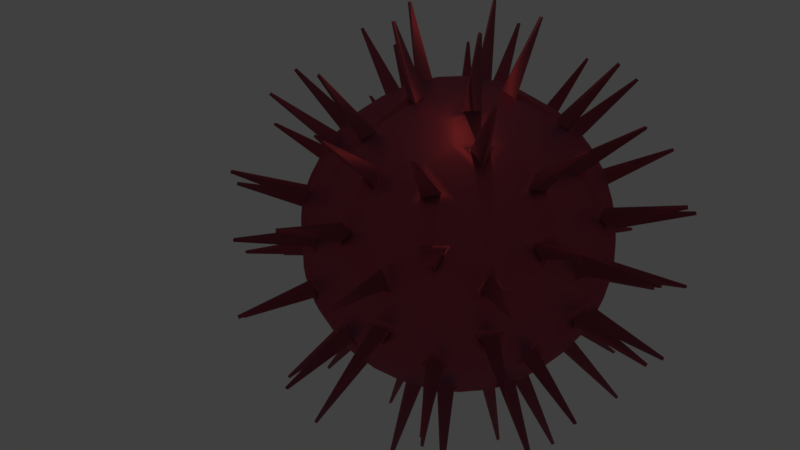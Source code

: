 # Source: VirusModel.blend  (saved by Blender 2.79.0; exported with 4.5.12 LTS)
import bpy
from mathutils import Matrix  # noqa: F401  (used for matrix-valued properties, if any)

bpy.ops.wm.read_factory_settings(use_empty=True)
scene = bpy.context.scene
scene.name = 'Scene'

# ---- collections
col_collection_1 = bpy.data.collections.new('Collection 1'); scene.collection.children.link(col_collection_1)

# ---- materials (node trees are filled in below, after node groups)
mat_material_010 = bpy.data.materials.new('Material.010')
mat_material_010.alpha_threshold = 0.0
mat_material_010.roughness = 0.5

# ---- material node trees
mat_material_010.use_nodes = True; mat_material_010.node_tree.nodes.clear()
_N = mat_material_010.node_tree.nodes; _L = mat_material_010.node_tree.links
n0 = _N.new('ShaderNodeOutputMaterial'); n0.name = 'Material Output'; n0.location = (323, 213)
n1 = _N.new('ShaderNodeMixShader'); n1.name = 'Mix Shader'; n1.location = (210, 93)
n2 = _N.new('ShaderNodeBsdfAnisotropic'); n2.name = 'Glossy BSDF'; n2.location = (-26, 232)
n2.distribution = 'GGX'
n2.inputs[0].default_value = (0.8, 0.05848, 0.04488, 1.0)
n2.inputs[1].default_value = 0.4472
n3 = _N.new('ShaderNodeTexSky'); n3.name = 'Sky Texture'; n3.location = (-227, 58)
n3.sky_type = 'HOSEK_WILKIE'
n3.sun_direction = (0.06923, 0.06154, 0.9957)
n3.turbidity = 2.224
n3.sun_elevation = 1.571
n4 = _N.new('ShaderNodeBsdfDiffuse'); n4.name = 'Diffuse BSDF'; n4.location = (-14, 0)
_L.new(n1.outputs[0], n0.inputs[0])
_L.new(n2.outputs[0], n1.inputs[1])
_L.new(n4.outputs[0], n1.inputs[2])
_L.new(n3.outputs[0], n4.inputs[0])
n0.is_active_output = True

# ---- world
world_world = bpy.data.worlds.new('World'); scene.world = world_world
world_world.color = (0.05088, 0.05088, 0.05088)
world_world.use_sun_shadow = False
world_world.sun_shadow_jitter_overblur = 0.0
world_world.cycles.sampling_method = 'MANUAL'

# ---- cameras
cam_camera = bpy.data.cameras.new('Camera')
cam_camera.clip_end = 100.0
cam_camera.lens = 35.0
cam_camera.sensor_width = 32.0
cam_camera.sensor_height = 18.0
cam_camera.ortho_scale = 7.314
cam_camera.dof.focus_distance = 0.0

# ---- lights
light_lamp = bpy.data.lights.new('Lamp', 'POINT')
light_lamp.transmission_factor = 0.0
light_lamp.cutoff_distance = 30.0
light_lamp.energy = 100.0
light_lamp.shadow_buffer_clip_start = 1.001
light_lamp.shadow_soft_size = 0.1
light_lamp.shadow_maximum_resolution = 0.006
light_lamp.use_absolute_resolution = True

# ---- meshes
me_icosphere = bpy.data.meshes.new('Icosphere')
me_icosphere.from_pydata([(0.05999, -0.1846, -0.9136), (0.1719, -0.2805, -0.8701), (0.02578, -0.328, -0.8701), (0.6713, -0.3467, -0.5491), (0.5936, -0.2757, -0.661), (0.6994, -0.1989, -0.5802), (-0.157, -0.1141, -0.9136), (-0.2137, -0.2502, -0.8701), (-0.304, -0.1259, -0.8701), (-0.157, 0.1141, -0.9136), (-0.304, 0.1259, -0.8701), (-0.2137, 0.2502, -0.8701), (0.05999, 0.1846, -0.9136), (0.02578, 0.328, -0.8701), (0.1719, 0.2805, -0.8701), (0.7913, -0.3467, -0.3549), (0.8318, -0.1989, -0.3661), (0.8567, -0.2757, -0.2353), (-0.08522, -0.8597, -0.3549), (0.06791, -0.8525, -0.3661), (0.002538, -0.9, -0.2353), (-0.844, -0.1846, -0.3549), (-0.7898, -0.328, -0.3661), (-0.8552, -0.2805, -0.2353), (-0.4364, 0.7456, -0.3549), (-0.556, 0.6498, -0.3661), (-0.5311, 0.7266, -0.2353), (0.5743, 0.6454, -0.3549), (0.4462, 0.7296, -0.3661), (0.527, 0.7296, -0.2353), (0.7313, -0.5313, -0.235), (0.7906, -0.4794, -0.103), (0.7002, -0.6037, -0.103), (-0.2793, -0.8597, -0.235), (-0.2116, -0.9, -0.103), (-0.3578, -0.8525, -0.103), (-0.904, 3.725e-09, -0.235), (-0.9214, -0.07685, -0.103), (-0.9214, 0.07685, -0.103), (-0.2793, 0.8597, -0.235), (-0.3578, 0.8525, -0.103), (-0.2116, 0.9, -0.103), (0.7313, 0.5313, -0.235), (0.7002, 0.6037, -0.103), (0.7906, 0.4794, -0.103), (0.3393, -0.6751, 0.5491), (0.4489, -0.572, 0.5802), (0.3182, -0.572, 0.661), (-0.5372, -0.5313, 0.5491), (-0.4053, -0.6037, 0.5802), (-0.4457, -0.4794, 0.661), (-0.6713, 0.3467, 0.5491), (-0.6994, 0.1989, 0.5802), (-0.5936, 0.2757, 0.661), (0.1223, 0.7456, 0.5491), (-0.02701, 0.7266, 0.5802), (0.07876, 0.6498, 0.661), (0.7469, 0.1141, 0.5491), (0.6827, 0.2502, 0.5802), (0.6423, 0.1259, 0.661), (0.304, 0.1259, 0.8701), (0.2137, 0.2502, 0.8701), (0.157, 0.1141, 0.9136), (0.4695, 0.2456, 0.7597), (0.5102, 0.3707, 0.6784), (0.3786, 0.3707, 0.7597), (0.4489, 0.572, 0.5802), (0.3393, 0.6751, 0.5491), (0.3182, 0.572, 0.661), (-0.02578, 0.328, 0.8701), (-0.1719, 0.2805, 0.8701), (-0.05999, 0.1846, 0.9136), (-0.08845, 0.5224, 0.7597), (-0.1949, 0.5997, 0.6784), (-0.2355, 0.4746, 0.7597), (-0.4053, 0.6037, 0.5802), (-0.5372, 0.5313, 0.5491), (-0.4457, 0.4794, 0.661), (-0.3199, 0.07685, 0.8701), (-0.3199, -0.07685, 0.8701), (-0.1941, 0.0, 0.9136), (-0.5242, 0.07732, 0.7597), (-0.6306, 0.0, 0.6784), (-0.5242, -0.07732, 0.7597), (-0.6994, -0.1989, 0.5802), (-0.6713, -0.3467, 0.5491), (-0.5936, -0.2757, 0.661), (-0.1719, -0.2805, 0.8701), (-0.02578, -0.328, 0.8701), (-0.05999, -0.1846, 0.9136), (-0.2355, -0.4746, 0.7597), (-0.1949, -0.5997, 0.6784), (-0.08845, -0.5224, 0.7597), (-0.02701, -0.7266, 0.5802), (0.1223, -0.7456, 0.5491), (0.07876, -0.6498, 0.661), (0.2137, -0.2502, 0.8701), (0.304, -0.1259, 0.8701), (0.157, -0.1141, 0.9136), (0.3786, -0.3707, 0.7597), (0.5102, -0.3707, 0.6784), (0.4695, -0.2456, 0.7597), (0.6827, -0.2502, 0.5802), (0.7469, -0.1141, 0.5491), (0.6423, -0.1259, 0.661), (0.8552, 0.2805, 0.2353), (0.7898, 0.328, 0.3661), (0.844, 0.1846, 0.3549), (0.7848, 0.4746, 0.1291), (0.6939, 0.5997, 0.1291), (0.7191, 0.5224, 0.2606), (0.5311, 0.7266, 0.2353), (0.4364, 0.7456, 0.3549), (0.556, 0.6498, 0.3661), (-0.002538, 0.9, 0.2353), (-0.06791, 0.8525, 0.3661), (0.08522, 0.8597, 0.3549), (-0.2089, 0.8931, 0.1291), (-0.356, 0.8453, 0.1291), (-0.2747, 0.8453, 0.2606), (-0.527, 0.7296, 0.2353), (-0.5743, 0.6454, 0.3549), (-0.4462, 0.7296, 0.3661), (-0.8567, 0.2757, 0.2353), (-0.8318, 0.1989, 0.3661), (-0.7913, 0.3467, 0.3549), (-0.9139, 0.07732, 0.1291), (-0.9139, -0.07732, 0.1291), (-0.8888, 3.725e-09, 0.2606), (-0.8567, -0.2757, 0.2353), (-0.7913, -0.3467, 0.3549), (-0.8318, -0.1989, 0.3661), (-0.527, -0.7296, 0.2353), (-0.4462, -0.7296, 0.3661), (-0.5743, -0.6454, 0.3549), (-0.356, -0.8453, 0.1291), (-0.2089, -0.8931, 0.1291), (-0.2747, -0.8453, 0.2606), (-0.002538, -0.9, 0.2353), (0.08522, -0.8597, 0.3549), (-0.06791, -0.8525, 0.3661), (0.5311, -0.7266, 0.2353), (0.556, -0.6498, 0.3661), (0.4364, -0.7456, 0.3549), (0.6939, -0.5997, 0.1291), (0.7848, -0.4746, 0.1291), (0.7191, -0.5224, 0.2606), (0.8552, -0.2805, 0.2353), (0.844, -0.1846, 0.3549), (0.7898, -0.328, 0.3661), (0.3578, 0.8525, 0.103), (0.2116, 0.9, 0.103), (0.2793, 0.8597, 0.235), (0.356, 0.8453, -0.1291), (0.2747, 0.8453, -0.2606), (0.2089, 0.8931, -0.1291), (0.06791, 0.8525, -0.3661), (-0.08522, 0.8597, -0.3549), (0.002538, 0.9, -0.2353), (-0.7002, 0.6037, 0.103), (-0.7906, 0.4794, 0.103), (-0.7313, 0.5313, 0.235), (-0.6939, 0.5997, -0.1291), (-0.7191, 0.5224, -0.2606), (-0.7848, 0.4746, -0.1291), (-0.7898, 0.328, -0.3661), (-0.844, 0.1846, -0.3549), (-0.8552, 0.2805, -0.2353), (-0.7906, -0.4794, 0.103), (-0.7002, -0.6037, 0.103), (-0.7313, -0.5313, 0.235), (-0.7848, -0.4746, -0.1291), (-0.7191, -0.5224, -0.2606), (-0.6939, -0.5997, -0.1291), (-0.556, -0.6498, -0.3661), (-0.4364, -0.7456, -0.3549), (-0.5311, -0.7266, -0.2353), (0.2116, -0.9, 0.103), (0.3578, -0.8525, 0.103), (0.2793, -0.8597, 0.235), (0.2089, -0.8931, -0.1291), (0.2747, -0.8453, -0.2606), (0.356, -0.8453, -0.1291), (0.4462, -0.7296, -0.3661), (0.5743, -0.6454, -0.3549), (0.527, -0.7296, -0.2353), (0.9214, -0.07685, 0.103), (0.9214, 0.07685, 0.103), (0.904, -3.725e-09, 0.235), (0.9139, -0.07732, -0.1291), (0.8888, -3.725e-09, -0.2606), (0.9139, 0.07732, -0.1291), (0.8318, 0.1989, -0.3661), (0.7913, 0.3467, -0.3549), (0.8567, 0.2757, -0.2353), (0.4457, 0.4794, -0.661), (0.4053, 0.6037, -0.5802), (0.5372, 0.5313, -0.5491), (0.2355, 0.4746, -0.7597), (0.08845, 0.5224, -0.7597), (0.1949, 0.5997, -0.6784), (-0.07876, 0.6498, -0.661), (-0.1223, 0.7456, -0.5491), (0.02701, 0.7266, -0.5802), (-0.3182, 0.572, -0.661), (-0.4489, 0.572, -0.5802), (-0.3393, 0.6751, -0.5491), (-0.3786, 0.3707, -0.7597), (-0.4695, 0.2456, -0.7597), (-0.5102, 0.3707, -0.6784), (-0.6423, 0.1259, -0.661), (-0.7469, 0.1141, -0.5491), (-0.6827, 0.2502, -0.5802), (-0.6423, -0.1259, -0.661), (-0.6827, -0.2502, -0.5802), (-0.7469, -0.1141, -0.5491), (-0.4695, -0.2456, -0.7597), (-0.3786, -0.3707, -0.7597), (-0.5102, -0.3707, -0.6784), (-0.3182, -0.572, -0.661), (-0.3393, -0.6751, -0.5491), (-0.4489, -0.572, -0.5802), (0.6994, 0.1989, -0.5802), (0.5936, 0.2757, -0.661), (0.6713, 0.3467, -0.5491), (0.6306, 0.0, -0.6784), (0.5242, -0.07732, -0.7597), (0.5242, 0.07732, -0.7597), (0.3199, -0.07685, -0.8701), (0.1941, 0.0, -0.9136), (0.3199, 0.07685, -0.8701), (-0.07876, -0.6498, -0.661), (0.02701, -0.7266, -0.5802), (-0.1223, -0.7456, -0.5491), (0.08845, -0.5224, -0.7597), (0.2355, -0.4746, -0.7597), (0.1949, -0.5997, -0.6784), (0.4457, -0.4794, -0.661), (0.5372, -0.5313, -0.5491), (0.4053, -0.6037, -0.5802), (0.02399, -0.1771, -0.9188), (-0.02233, -0.3193, -0.8775), (-0.1696, -0.2714, -0.8775), (-0.1235, -0.1292, -0.9188), (0.6522, -0.378, -0.555), (0.561, -0.5034, -0.555), (0.4771, -0.4423, -0.6702), (0.5681, -0.3171, -0.6702), (-0.08878, -0.8465, -0.3895), (-0.114, -0.769, -0.5214), (0.03904, -0.7582, -0.5441), (0.0642, -0.8356, -0.4124), (0.6961, -0.346, -0.5214), (0.7331, -0.1972, -0.5441), (0.8145, -0.1972, -0.4124), (0.7777, -0.346, -0.3895), (0.561, 0.5034, -0.555), (0.6522, 0.378, -0.555), (0.5681, 0.3171, -0.6702), (0.4771, 0.4423, -0.6702), (-0.1611, -0.07755, -0.9188), (-0.3105, -0.07742, -0.8775), (-0.3105, 0.07742, -0.8775), (-0.1611, 0.07755, -0.9188), (-0.8325, -0.1771, -0.3895), (-0.7666, -0.1292, -0.5214), (-0.709, -0.2714, -0.5441), (-0.7749, -0.3193, -0.4124), (-0.1235, 0.1292, -0.9188), (-0.1696, 0.2714, -0.8775), (-0.02233, 0.3193, -0.8775), (0.02399, 0.1771, -0.9188), (-0.4257, 0.737, -0.3895), (-0.3598, 0.6891, -0.5214), (-0.4772, 0.5904, -0.5441), (-0.5431, 0.6383, -0.4124), (0.5694, 0.6327, -0.3895), (0.5442, 0.5551, -0.5214), (0.4141, 0.6363, -0.5441), (0.4392, 0.7137, -0.4124), (0.788, -0.378, -0.3351), (0.8535, -0.3171, -0.2084), (0.8128, -0.4423, -0.127), (0.7473, -0.5034, -0.2536), (0.8597, 0.1574, 0.3351), (0.9005, 0.03193, 0.2536), (0.9176, 0.1199, 0.127), (0.8769, 0.2452, 0.2084), (-0.1159, -0.8663, -0.3351), (-0.0378, -0.9097, -0.2084), (-0.1695, -0.9097, -0.127), (-0.2479, -0.8663, -0.2536), (0.4154, -0.769, 0.3351), (0.3086, -0.8465, 0.2536), (0.3976, -0.8356, 0.127), (0.5041, -0.7582, 0.2084), (-0.8597, -0.1574, -0.3351), (-0.8769, -0.2452, -0.2084), (-0.9176, -0.1199, -0.127), (-0.9005, -0.03193, -0.2536), (-0.603, -0.6327, 0.3351), (-0.7097, -0.5551, 0.2536), (-0.6718, -0.6363, 0.127), (-0.5653, -0.7137, 0.2084), (-0.4154, 0.769, -0.3351), (-0.5041, 0.7582, -0.2084), (-0.3976, 0.8356, -0.127), (-0.3086, 0.8465, -0.2536), (-0.788, 0.378, 0.3351), (-0.7473, 0.5034, 0.2536), (-0.8128, 0.4423, 0.127), (-0.8535, 0.3171, 0.2084), (0.603, 0.6327, -0.3351), (0.5653, 0.7137, -0.2084), (0.6718, 0.6363, -0.127), (0.7097, 0.5551, -0.2536), (0.1159, 0.8663, 0.3351), (0.2479, 0.8663, 0.2536), (0.1695, 0.9097, 0.127), (0.0378, 0.9097, 0.2084), (0.3598, -0.6891, 0.5214), (0.4257, -0.737, 0.3895), (0.5431, -0.6383, 0.4124), (0.4772, -0.5904, 0.5441), (-0.5442, -0.5551, 0.5214), (-0.5694, -0.6327, 0.3895), (-0.4392, -0.7137, 0.4124), (-0.4141, -0.6363, 0.5441), (-0.6961, 0.346, 0.5214), (-0.7777, 0.346, 0.3895), (-0.8145, 0.1972, 0.4124), (-0.7331, 0.1972, 0.5441), (0.114, 0.769, 0.5214), (0.08878, 0.8465, 0.3895), (-0.0642, 0.8356, 0.4124), (-0.03904, 0.7582, 0.5441), (0.7666, 0.1292, 0.5214), (0.8325, 0.1771, 0.3895), (0.7749, 0.3193, 0.4124), (0.709, 0.2714, 0.5441), (0.3054, -0.6891, 0.555), (0.2732, -0.5904, 0.6702), (0.126, -0.6383, 0.6702), (0.1579, -0.737, 0.555), (0.1611, 0.07755, 0.9188), (0.1611, -0.07755, 0.9188), (0.3105, -0.07742, 0.8775), (0.3105, 0.07742, 0.8775), (-0.561, -0.5034, 0.555), (-0.4771, -0.4423, 0.6702), (-0.5681, -0.3171, 0.6702), (-0.6522, -0.378, 0.555), (-0.6522, 0.378, 0.555), (-0.5681, 0.3171, 0.6702), (-0.4771, 0.4423, 0.6702), (-0.561, 0.5034, 0.555), (0.1579, 0.737, 0.555), (0.126, 0.6383, 0.6702), (0.2732, 0.5904, 0.6702), (0.3054, 0.6891, 0.555), (-0.2732, -0.5904, -0.6702), (-0.126, -0.6383, -0.6702), (-0.1579, -0.737, -0.555), (-0.3054, -0.6891, -0.555), (0.2057, -0.2452, -0.8775), (0.08472, -0.1574, -0.9188), (0.1759, -0.03193, -0.9188), (0.2967, -0.1199, -0.8775), (0.4392, -0.7137, -0.4124), (0.4141, -0.6363, -0.5441), (0.5442, -0.5551, -0.5214), (0.5694, -0.6327, -0.3895), (0.8145, 0.1972, -0.4124), (0.7331, 0.1972, -0.5441), (0.6961, 0.346, -0.5214), (0.7777, 0.346, -0.3895), (0.2057, 0.2452, -0.8775), (0.2967, 0.1199, -0.8775), (0.1759, 0.03193, -0.9188), (0.08472, 0.1574, -0.9188), (-0.646, 0.07742, -0.6702), (-0.646, -0.07742, -0.6702), (-0.7498, -0.07755, -0.555), (-0.7498, 0.07755, -0.555), (-0.5431, -0.6383, -0.4124), (-0.4772, -0.5904, -0.5441), (-0.3598, -0.6891, -0.5214), (-0.4257, -0.737, -0.3895), (-0.126, 0.6383, -0.6702), (-0.2732, 0.5904, -0.6702), (-0.3054, 0.6891, -0.555), (-0.1579, 0.737, -0.555), (-0.7749, 0.3193, -0.4124), (-0.709, 0.2714, -0.5441), (-0.7666, 0.1292, -0.5214), (-0.8325, 0.1771, -0.3895), (0.0642, 0.8356, -0.4124), (0.03904, 0.7582, -0.5441), (-0.114, 0.769, -0.5214), (-0.08878, 0.8465, -0.3895), (0.8769, -0.2452, 0.2084), (0.9176, -0.1199, 0.127), (0.9005, -0.03193, 0.2536), (0.8597, -0.1574, 0.3351), (0.8128, 0.4423, -0.127), (0.8535, 0.3171, -0.2084), (0.788, 0.378, -0.3351), (0.7473, 0.5034, -0.2536), (0.0378, -0.9097, 0.2084), (0.1695, -0.9097, 0.127), (0.2479, -0.8663, 0.2536), (0.1159, -0.8663, 0.3351), (0.6718, -0.6363, -0.127), (0.5653, -0.7137, -0.2084), (0.603, -0.6327, -0.3351), (0.7097, -0.5551, -0.2536), (-0.8535, -0.3171, 0.2084), (-0.8128, -0.4423, 0.127), (-0.7473, -0.5034, 0.2536), (-0.788, -0.378, 0.3351), (-0.3976, -0.8356, -0.127), (-0.5041, -0.7582, -0.2084), (-0.4154, -0.769, -0.3351), (-0.3086, -0.8465, -0.2536), (-0.5653, 0.7137, 0.2084), (-0.6718, 0.6363, 0.127), (-0.7097, 0.5551, 0.2536), (-0.603, 0.6327, 0.3351), (-0.9176, 0.1199, -0.127), (-0.8769, 0.2452, -0.2084), (-0.8597, 0.1574, -0.3351), (-0.9005, 0.03193, -0.2536), (0.5041, 0.7582, 0.2084), (0.3976, 0.8356, 0.127), (0.3086, 0.8465, 0.2536), (0.4154, 0.769, 0.3351), (-0.1695, 0.9097, -0.127), (-0.0378, 0.9097, -0.2084), (-0.1159, 0.8663, -0.3351), (-0.2479, 0.8663, -0.2536), (0.709, -0.2714, 0.5441), (0.7749, -0.3193, 0.4124), (0.8325, -0.1771, 0.3895), (0.7666, -0.1292, 0.5214), (-0.03904, -0.7582, 0.5441), (-0.0642, -0.8356, 0.4124), (0.08878, -0.8465, 0.3895), (0.114, -0.769, 0.5214), (-0.7331, -0.1972, 0.5441), (-0.8145, -0.1972, 0.4124), (-0.7777, -0.346, 0.3895), (-0.6961, -0.346, 0.5214), (-0.4141, 0.6363, 0.5441), (-0.4392, 0.7137, 0.4124), (-0.5694, 0.6327, 0.3895), (-0.5442, 0.5551, 0.5214), (0.4772, 0.5904, 0.5441), (0.5431, 0.6383, 0.4124), (0.4257, 0.737, 0.3895), (0.3598, 0.6891, 0.5214), (0.02233, -0.3193, 0.8775), (0.1696, -0.2714, 0.8775), (0.1235, -0.1292, 0.9188), (-0.02399, -0.1771, 0.9188), (0.646, 0.07742, 0.6702), (0.646, -0.07742, 0.6702), (0.7498, -0.07755, 0.555), (0.7498, 0.07755, 0.555), (-0.2967, -0.1199, 0.8775), (-0.2057, -0.2452, 0.8775), (-0.08472, -0.1574, 0.9188), (-0.1759, -0.03193, 0.9188), (-0.2057, 0.2452, 0.8775), (-0.2967, 0.1199, 0.8775), (-0.1759, 0.03193, 0.9188), (-0.08472, 0.1574, 0.9188), (0.1696, 0.2714, 0.8775), (0.02233, 0.3193, 0.8775), (-0.02399, 0.1771, 0.9188), (0.1235, 0.1292, 0.9188), (0.2368, 0.2677, 0.8611), (0.3277, 0.1425, 0.8611), (0.4377, 0.2224, 0.7859), (0.3467, 0.3475, 0.7859), (0.6643, 0.2677, 0.5969), (0.5479, 0.3475, 0.6616), (0.5072, 0.2224, 0.7429), (0.6236, 0.1425, 0.6782), (0.4998, 0.4137, 0.6616), (0.4598, 0.549, 0.5969), (0.3282, 0.549, 0.6782), (0.3682, 0.4137, 0.7429), (-0.1814, 0.3079, 0.8611), (-0.03424, 0.3557, 0.8611), (-0.07626, 0.4849, 0.7859), (-0.2234, 0.4372, 0.7859), (-0.0493, 0.7145, 0.5969), (-0.1612, 0.6285, 0.6616), (-0.05475, 0.5511, 0.7429), (0.05718, 0.6371, 0.6782), (-0.239, 0.6032, 0.6616), (-0.3801, 0.607, 0.5969), (-0.4207, 0.4818, 0.6782), (-0.2796, 0.478, 0.7429), (-0.3489, -0.07736, 0.8611), (-0.3489, 0.07736, 0.8611), (-0.4848, 0.07734, 0.7859), (-0.4848, -0.07734, 0.7859), (-0.6947, 0.1739, 0.5969), (-0.6475, 0.0409, 0.6616), (-0.5411, 0.1182, 0.7429), (-0.5883, 0.2513, 0.6782), (-0.6475, -0.0409, 0.6616), (-0.6947, -0.1739, 0.5969), (-0.5883, -0.2513, 0.6782), (-0.5411, -0.1182, 0.7429), (-0.03424, -0.3557, 0.8611), (-0.1814, -0.3079, 0.8611), (-0.2234, -0.4372, 0.7859), (-0.07626, -0.4849, 0.7859), (-0.3801, -0.607, 0.5969), (-0.239, -0.6032, 0.6616), (-0.2796, -0.478, 0.7429), (-0.4207, -0.4818, 0.6782), (-0.1612, -0.6285, 0.6616), (-0.0493, -0.7145, 0.5969), (0.05718, -0.6371, 0.6782), (-0.05475, -0.5511, 0.7429), (0.3277, -0.1425, 0.8611), (0.2368, -0.2677, 0.8611), (0.3467, -0.3475, 0.7859), (0.4377, -0.2224, 0.7859), (0.4598, -0.549, 0.5969), (0.4998, -0.4137, 0.6616), (0.3682, -0.4137, 0.7429), (0.3282, -0.549, 0.6782), (0.5479, -0.3475, 0.6616), (0.6643, -0.2677, 0.5969), (0.6236, -0.1425, 0.6782), (0.5072, -0.2224, 0.7429), (0.7855, 0.3557, 0.3545), (0.8513, 0.3079, 0.2228), (0.8028, 0.4372, 0.1517), (0.7371, 0.4849, 0.2833), (0.7038, 0.607, -0.07301), (0.6986, 0.6032, 0.08212), (0.7896, 0.4781, 0.08212), (0.7948, 0.4818, -0.07301), (0.6639, 0.6285, 0.1517), (0.5559, 0.7145, 0.2228), (0.581, 0.6371, 0.3545), (0.689, 0.5511, 0.2833), (-0.0956, 0.857, 0.3545), (-0.02979, 0.9048, 0.2228), (-0.1677, 0.8986, 0.1517), (-0.2335, 0.8508, 0.2833), (-0.3598, 0.857, -0.07301), (-0.3578, 0.8508, 0.08212), (-0.2107, 0.8986, 0.08212), (-0.2126, 0.9048, -0.07301), (-0.3926, 0.8256, 0.1517), (-0.5077, 0.7495, 0.2228), (-0.4264, 0.7495, 0.3545), (-0.3112, 0.8256, 0.2833), (-0.8446, 0.1739, 0.3545), (-0.8697, 0.2513, 0.2228), (-0.9065, 0.1182, 0.1517), (-0.8813, 0.0409, 0.2833), (-0.9262, -0.07736, -0.07301), (-0.9198, -0.07734, 0.08212), (-0.9198, 0.07734, 0.08212), (-0.9262, 0.07736, -0.07301), (-0.9065, -0.1182, 0.1517), (-0.8697, -0.2513, 0.2228), (-0.8446, -0.1739, 0.3545), (-0.8813, -0.0409, 0.2833), (-0.4264, -0.7495, 0.3545), (-0.5077, -0.7495, 0.2228), (-0.3926, -0.8256, 0.1517), (-0.3112, -0.8256, 0.2833), (-0.2126, -0.9048, -0.07301), (-0.2107, -0.8986, 0.08212), (-0.3578, -0.8508, 0.08212), (-0.3598, -0.857, -0.07301), (-0.1677, -0.8986, 0.1517), (-0.02979, -0.9048, 0.2228), (-0.0956, -0.857, 0.3545), (-0.2335, -0.8508, 0.2833), (0.581, -0.6371, 0.3545), (0.5559, -0.7145, 0.2228), (0.6639, -0.6285, 0.1517), (0.689, -0.5511, 0.2833), (0.7948, -0.4818, -0.07301), (0.7896, -0.4781, 0.08212), (0.6986, -0.6032, 0.08212), (0.7038, -0.607, -0.07301), (0.8028, -0.4372, 0.1517), (0.8513, -0.3079, 0.2228), (0.7855, -0.3557, 0.3545), (0.7371, -0.4849, 0.2833), (0.2126, 0.9048, 0.07301), (0.3598, 0.857, 0.07301), (0.3578, 0.8508, -0.08212), (0.2107, 0.8986, -0.08212), (0.4264, 0.7495, -0.3545), (0.3112, 0.8256, -0.2833), (0.3926, 0.8256, -0.1517), (0.5077, 0.7495, -0.2228), (0.2335, 0.8508, -0.2833), (0.0956, 0.857, -0.3545), (0.02979, 0.9048, -0.2228), (0.1677, 0.8986, -0.1517), (-0.7948, 0.4818, 0.07301), (-0.7038, 0.607, 0.07301), (-0.6986, 0.6032, -0.08212), (-0.7896, 0.4781, -0.08212), (-0.581, 0.6371, -0.3545), (-0.689, 0.5511, -0.2833), (-0.6639, 0.6285, -0.1517), (-0.5559, 0.7145, -0.2228), (-0.7371, 0.4849, -0.2833), (-0.7855, 0.3557, -0.3545), (-0.8513, 0.3079, -0.2228), (-0.8028, 0.4372, -0.1517), (-0.7038, -0.607, 0.07301), (-0.7948, -0.4818, 0.07301), (-0.7896, -0.4781, -0.08212), (-0.6986, -0.6032, -0.08212), (-0.7855, -0.3557, -0.3545), (-0.7371, -0.4849, -0.2833), (-0.8028, -0.4372, -0.1517), (-0.8513, -0.3079, -0.2228), (-0.689, -0.5511, -0.2833), (-0.581, -0.6371, -0.3545), (-0.5559, -0.7145, -0.2228), (-0.6639, -0.6285, -0.1517), (0.3598, -0.857, 0.07301), (0.2126, -0.9048, 0.07301), (0.2107, -0.8986, -0.08212), (0.3578, -0.8508, -0.08212), (0.0956, -0.857, -0.3545), (0.2335, -0.8508, -0.2833), (0.1677, -0.8986, -0.1517), (0.02979, -0.9048, -0.2228), (0.3112, -0.8256, -0.2833), (0.4264, -0.7495, -0.3545), (0.5077, -0.7495, -0.2228), (0.3926, -0.8256, -0.1517), (0.9262, 0.07736, 0.07301), (0.9262, -0.07736, 0.07301), (0.9198, -0.07734, -0.08212), (0.9198, 0.07734, -0.08212), (0.8446, -0.1739, -0.3545), (0.8813, -0.0409, -0.2833), (0.9065, -0.1182, -0.1517), (0.8697, -0.2513, -0.2228), (0.8813, 0.0409, -0.2833), (0.8446, 0.1739, -0.3545), (0.8697, 0.2513, -0.2228), (0.9065, 0.1182, -0.1517), (0.3801, 0.607, -0.5969), (0.4207, 0.4818, -0.6782), (0.2796, 0.478, -0.7429), (0.239, 0.6032, -0.6616), (0.03424, 0.3557, -0.8611), (0.07626, 0.4849, -0.7859), (0.2234, 0.4372, -0.7859), (0.1814, 0.3079, -0.8611), (0.05475, 0.5511, -0.7429), (-0.05718, 0.6371, -0.6782), (0.0493, 0.7145, -0.5969), (0.1612, 0.6285, -0.6616), (-0.4598, 0.549, -0.5969), (-0.3282, 0.549, -0.6782), (-0.3682, 0.4137, -0.7429), (-0.4998, 0.4137, -0.6616), (-0.3277, 0.1425, -0.8611), (-0.4377, 0.2224, -0.7859), (-0.3467, 0.3475, -0.7859), (-0.2368, 0.2677, -0.8611), (-0.5072, 0.2224, -0.7429), (-0.6236, 0.1425, -0.6782), (-0.6643, 0.2677, -0.5969), (-0.5479, 0.3475, -0.6616), (-0.6643, -0.2677, -0.5969), (-0.6236, -0.1425, -0.6782), (-0.5072, -0.2224, -0.7429), (-0.5479, -0.3475, -0.6616), (-0.2368, -0.2677, -0.8611), (-0.3467, -0.3475, -0.7859), (-0.4377, -0.2224, -0.7859), (-0.3277, -0.1425, -0.8611), (-0.3682, -0.4137, -0.7429), (-0.3282, -0.549, -0.6782), (-0.4598, -0.549, -0.5969), (-0.4998, -0.4137, -0.6616), (0.5883, 0.2513, -0.6782), (0.6947, 0.1739, -0.5969), (0.6475, 0.0409, -0.6616), (0.5411, 0.1182, -0.7429), (0.5883, -0.2513, -0.6782), (0.5411, -0.1182, -0.7429), (0.6475, -0.0409, -0.6616), (0.6947, -0.1739, -0.5969), (0.4848, -0.07734, -0.7859), (0.3489, -0.07736, -0.8611), (0.3489, 0.07736, -0.8611), (0.4848, 0.07734, -0.7859), (0.0493, -0.7145, -0.5969), (-0.05718, -0.6371, -0.6782), (0.05475, -0.5511, -0.7429), (0.1612, -0.6285, -0.6616), (0.1814, -0.3079, -0.8611), (0.2234, -0.4372, -0.7859), (0.07626, -0.4849, -0.7859), (0.03424, -0.3557, -0.8611), (0.2796, -0.478, -0.7429), (0.4207, -0.4818, -0.6782), (0.3801, -0.607, -0.5969), (0.239, -0.6032, -0.6616), (0.04069, -0.1252, -0.9255), (-0.1065, -0.0774, -0.9255), (-0.1065, 0.0774, -0.9255), (0.04069, 0.1252, -0.9255), (0.1317, 0.0, -0.9255), (0.5857, -0.5212, -0.5092), (0.6767, -0.3959, -0.5092), (0.7581, -0.3959, -0.3775), (0.7174, -0.5212, -0.2961), (0.6108, -0.5986, -0.3775), (-0.1675, -0.7659, -0.5092), (-0.1423, -0.8433, -0.3775), (-0.274, -0.8433, -0.2961), (-0.3805, -0.7659, -0.3775), (-0.3147, -0.7181, -0.5092), (-0.7802, -0.0774, -0.5092), (-0.846, -0.1252, -0.3775), (-0.8867, 7.451e-09, -0.2961), (-0.846, 0.1252, -0.3775), (-0.7802, 0.0774, -0.5092), (-0.3147, 0.7181, -0.5092), (-0.3805, 0.7659, -0.3775), (-0.274, 0.8433, -0.2961), (-0.1423, 0.8433, -0.3775), (-0.1675, 0.7659, -0.5092), (0.6767, 0.3959, -0.5092), (0.5857, 0.5212, -0.5092), (0.6108, 0.5986, -0.3775), (0.7174, 0.5212, -0.2961), (0.7581, 0.3959, -0.3775), (0.274, -0.8433, 0.2961), (0.3805, -0.7659, 0.3775), (0.3147, -0.7181, 0.5092), (0.1675, -0.7659, 0.5092), (0.1423, -0.8433, 0.3775), (-0.7174, -0.5212, 0.2961), (-0.6108, -0.5986, 0.3775), (-0.5857, -0.5212, 0.5092), (-0.6767, -0.3959, 0.5092), (-0.7581, -0.3959, 0.3775), (-0.7174, 0.5212, 0.2961), (-0.7581, 0.3959, 0.3775), (-0.6767, 0.3959, 0.5092), (-0.5857, 0.5212, 0.5092), (-0.6108, 0.5986, 0.3775), (0.274, 0.8433, 0.2961), (0.1423, 0.8433, 0.3775), (0.1675, 0.7659, 0.5092), (0.3147, 0.7181, 0.5092), (0.3805, 0.7659, 0.3775), (0.8867, 0.0, 0.2961), (0.846, 0.1252, 0.3775), (0.7802, 0.0774, 0.5092), (0.7802, -0.0774, 0.5092), (0.846, -0.1252, 0.3775), (0.1065, 0.0774, 0.9255), (-0.04069, 0.1252, 0.9255), (-0.1317, 0.0, 0.9255), (-0.04069, -0.1252, 0.9255), (0.1065, -0.0774, 0.9255), (-0.04013, -0.3732, -0.8519), (-0.003391, -0.5046, -0.7783), (-0.1113, -0.5922, -0.7095), (-0.2581, -0.5445, -0.7095), (-0.2939, -0.4103, -0.7783), (-0.1869, -0.3255, -0.8518), (0.4381, -0.4137, -0.7095), (0.2994, -0.4063, -0.7783), (0.2518, -0.2783, -0.8519), (0.3425, -0.1535, -0.8518), (0.4789, -0.1592, -0.7783), (0.5288, -0.2889, -0.7095), (0.09997, -0.7457, -0.5481), (0.2157, -0.6638, -0.6109), (0.3575, -0.6621, -0.5481), (0.3825, -0.7392, -0.4169), (0.2653, -0.8165, -0.3511), (0.125, -0.8229, -0.4169), (0.7401, -0.1354, -0.5481), (0.698, 7.451e-09, -0.6109), (0.7401, 0.1354, -0.5481), (0.8212, 0.1354, -0.4169), (0.8586, 0.0, -0.3511), (0.8212, -0.1354, -0.4169), (0.5288, 0.2889, -0.7095), (0.4789, 0.1592, -0.7783), (0.3425, 0.1535, -0.8518), (0.2518, 0.2783, -0.8519), (0.2994, 0.4063, -0.7783), (0.4381, 0.4137, -0.7095), (-0.3673, -0.07715, -0.8518), (-0.481, -0.1527, -0.7783), (-0.5976, -0.07715, -0.7095), (-0.5976, 0.07715, -0.7095), (-0.481, 0.1527, -0.7783), (-0.3673, 0.07715, -0.8518), (-0.6783, -0.3255, -0.5481), (-0.5647, -0.4103, -0.6109), (-0.5192, -0.5445, -0.5481), (-0.5848, -0.5922, -0.4169), (-0.6946, -0.5047, -0.3511), (-0.744, -0.3732, -0.4169), (-0.1869, 0.3255, -0.8518), (-0.2939, 0.4103, -0.7783), (-0.2581, 0.5445, -0.7095), (-0.1113, 0.5922, -0.7095), (-0.003391, 0.5046, -0.7783), (-0.04013, 0.3732, -0.8518), (-0.5192, 0.5445, -0.5481), (-0.5647, 0.4103, -0.6109), (-0.6783, 0.3255, -0.5481), (-0.744, 0.3732, -0.4169), (-0.6946, 0.5047, -0.3511), (-0.5848, 0.5922, -0.4169), (0.3575, 0.6621, -0.5481), (0.2157, 0.6638, -0.6109), (0.09997, 0.7457, -0.5481), (0.125, 0.8229, -0.4169), (0.2653, 0.8165, -0.3511), (0.3825, 0.7392, -0.4169), (0.8711, -0.2889, -0.1557), (0.9103, -0.1592, -0.08029), (0.9151, -0.1535, 0.07459), (0.8745, -0.2783, 0.1557), (0.83, -0.4063, 0.08029), (0.8306, -0.4137, -0.07459), (0.9151, 0.1535, 0.07459), (0.9103, 0.1592, -0.08029), (0.8711, 0.2889, -0.1557), (0.8306, 0.4137, -0.07459), (0.83, 0.4063, 0.08029), (0.8745, 0.2783, 0.1557), (-0.005538, -0.9177, -0.1557), (0.1299, -0.9149, -0.08029), (0.1368, -0.9177, 0.07459), (0.005538, -0.9177, 0.1557), (-0.1299, -0.9149, 0.08029), (-0.1368, -0.9177, -0.07459), (0.4288, -0.8229, 0.07459), (0.4327, -0.8165, -0.08029), (0.5439, -0.7392, -0.1557), (0.6501, -0.6621, -0.07459), (0.6429, -0.6638, 0.08029), (0.535, -0.7457, 0.1557), (-0.8745, -0.2783, -0.1557), (-0.83, -0.4063, -0.08029), (-0.8306, -0.4137, 0.07459), (-0.8711, -0.2889, 0.1557), (-0.9103, -0.1592, 0.08029), (-0.9151, -0.1535, -0.07459), (-0.6501, -0.6621, 0.07459), (-0.6429, -0.6638, -0.08029), (-0.535, -0.7457, -0.1557), (-0.4288, -0.8229, -0.07459), (-0.4327, -0.8165, 0.08029), (-0.5439, -0.7392, 0.1557), (-0.535, 0.7457, -0.1557), (-0.6429, 0.6638, -0.08029), (-0.6501, 0.6621, 0.07459), (-0.5439, 0.7392, 0.1557), (-0.4327, 0.8165, 0.08029), (-0.4288, 0.8229, -0.07459), (-0.8306, 0.4137, 0.07459), (-0.83, 0.4063, -0.08029), (-0.8745, 0.2783, -0.1557), (-0.9151, 0.1535, -0.07459), (-0.9103, 0.1592, 0.08029), (-0.8711, 0.2889, 0.1557), (0.5439, 0.7392, -0.1557), (0.4327, 0.8165, -0.08029), (0.4288, 0.8229, 0.07459), (0.535, 0.7457, 0.1557), (0.6429, 0.6638, 0.08029), (0.6501, 0.6621, -0.07459), (0.1368, 0.9177, 0.07459), (0.1299, 0.9149, -0.08029), (-0.005538, 0.9177, -0.1557), (-0.1368, 0.9177, -0.07459), (-0.1299, 0.9149, 0.08029), (0.005538, 0.9177, 0.1557), (0.5848, -0.5922, 0.4169), (0.6946, -0.5047, 0.3511), (0.744, -0.3732, 0.4169), (0.6783, -0.3255, 0.5481), (0.5647, -0.4103, 0.6109), (0.5192, -0.5445, 0.5481), (-0.3825, -0.7392, 0.4169), (-0.2653, -0.8165, 0.3511), (-0.125, -0.8229, 0.4169), (-0.09997, -0.7457, 0.5481), (-0.2157, -0.6638, 0.6109), (-0.3575, -0.6621, 0.5481), (-0.8212, 0.1354, 0.4169), (-0.8586, -7.451e-09, 0.3511), (-0.8212, -0.1354, 0.4169), (-0.7401, -0.1354, 0.5481), (-0.698, 7.451e-09, 0.6109), (-0.7401, 0.1354, 0.5481), (-0.125, 0.8229, 0.4169), (-0.2653, 0.8165, 0.3511), (-0.3825, 0.7392, 0.4169), (-0.3575, 0.6621, 0.5481), (-0.2157, 0.6638, 0.6109), (-0.09997, 0.7457, 0.5481), (0.744, 0.3732, 0.4169), (0.6946, 0.5047, 0.3511), (0.5848, 0.5922, 0.4169), (0.5192, 0.5445, 0.5481), (0.5647, 0.4103, 0.6109), (0.6783, 0.3255, 0.5481), (0.2581, -0.5445, 0.7095), (0.2939, -0.4103, 0.7783), (0.1869, -0.3255, 0.8518), (0.04013, -0.3732, 0.8518), (0.003391, -0.5046, 0.7783), (0.1113, -0.5922, 0.7095), (0.3673, -0.07715, 0.8518), (0.481, -0.1527, 0.7783), (0.5976, -0.07715, 0.7095), (0.5976, 0.07715, 0.7095), (0.481, 0.1527, 0.7783), (0.3673, 0.07715, 0.8518), (-0.4381, -0.4137, 0.7095), (-0.2994, -0.4063, 0.7783), (-0.2518, -0.2783, 0.8519), (-0.3425, -0.1535, 0.8518), (-0.4789, -0.1592, 0.7783), (-0.5288, -0.2889, 0.7095), (-0.5288, 0.2889, 0.7095), (-0.4789, 0.1592, 0.7783), (-0.3425, 0.1535, 0.8518), (-0.2518, 0.2783, 0.8519), (-0.2994, 0.4063, 0.7783), (-0.4381, 0.4137, 0.7095), (0.1113, 0.5922, 0.7095), (0.003391, 0.5046, 0.7783), (0.04013, 0.3732, 0.8518), (0.1869, 0.3255, 0.8518), (0.2939, 0.4103, 0.7783), (0.2581, 0.5445, 0.7095), (0.02578, -0.328, -0.8701), (0.05999, -0.1846, -0.9136), (0.1719, -0.2805, -0.8701), (0.6994, -0.1989, -0.5802), (0.6713, -0.3467, -0.5491), (0.5936, -0.2757, -0.661), (-0.304, -0.1259, -0.8701), (-0.157, -0.1141, -0.9136), (-0.2137, -0.2502, -0.8701), (-0.2137, 0.2502, -0.8701), (-0.157, 0.1141, -0.9136), (-0.304, 0.1259, -0.8701), (0.1719, 0.2805, -0.8701), (0.05999, 0.1846, -0.9136), (0.02578, 0.328, -0.8701), (0.8567, -0.2757, -0.2353), (0.7913, -0.3467, -0.3549), (0.8318, -0.1989, -0.3661), (0.002538, -0.9, -0.2353), (-0.08522, -0.8597, -0.3549), (0.06791, -0.8525, -0.3661), (-0.8552, -0.2805, -0.2353), (-0.844, -0.1846, -0.3549), (-0.7898, -0.328, -0.3661), (-0.5311, 0.7266, -0.2353), (-0.4364, 0.7456, -0.3549), (-0.556, 0.6498, -0.3661), (0.527, 0.7296, -0.2353), (0.5743, 0.6454, -0.3549), (0.4462, 0.7296, -0.3661), (0.7002, -0.6037, -0.103), (0.7313, -0.5313, -0.235), (0.7906, -0.4794, -0.103), (-0.3578, -0.8525, -0.103), (-0.2793, -0.8597, -0.235), (-0.2116, -0.9, -0.103), (-0.9214, 0.07685, -0.103), (-0.904, 3.725e-09, -0.235), (-0.9214, -0.07685, -0.103), (-0.2116, 0.9, -0.103), (-0.2793, 0.8597, -0.235), (-0.3578, 0.8525, -0.103), (0.7906, 0.4794, -0.103), (0.7313, 0.5313, -0.235), (0.7002, 0.6037, -0.103), (0.3182, -0.572, 0.661), (0.3393, -0.6751, 0.5491), (0.4489, -0.572, 0.5802), (-0.4457, -0.4794, 0.661), (-0.5372, -0.5313, 0.5491), (-0.4053, -0.6037, 0.5802), (-0.5936, 0.2757, 0.661), (-0.6713, 0.3467, 0.5491), (-0.6994, 0.1989, 0.5802), (0.07876, 0.6498, 0.661), (0.1223, 0.7456, 0.5491), (-0.02701, 0.7266, 0.5802), (0.6423, 0.1259, 0.661), (0.7469, 0.1141, 0.5491), (0.6827, 0.2502, 0.5802), (0.157, 0.1141, 0.9136), (0.304, 0.1259, 0.8701), (0.2137, 0.2502, 0.8701), (0.3786, 0.3707, 0.7597), (0.4695, 0.2456, 0.7597), (0.5102, 0.3707, 0.6784), (0.3182, 0.572, 0.661), (0.4489, 0.572, 0.5802), (0.3393, 0.6751, 0.5491), (-0.05999, 0.1846, 0.9136), (-0.02578, 0.328, 0.8701), (-0.1719, 0.2805, 0.8701), (-0.2355, 0.4746, 0.7597), (-0.08845, 0.5224, 0.7597), (-0.1949, 0.5997, 0.6784), (-0.4457, 0.4794, 0.661), (-0.4053, 0.6037, 0.5802), (-0.5372, 0.5313, 0.5491), (-0.1941, 0.0, 0.9136), (-0.3199, 0.07685, 0.8701), (-0.3199, -0.07685, 0.8701), (-0.5242, -0.07732, 0.7597), (-0.5242, 0.07732, 0.7597), (-0.6306, 0.0, 0.6784), (-0.5936, -0.2757, 0.661), (-0.6994, -0.1989, 0.5802), (-0.6713, -0.3467, 0.5491), (-0.05999, -0.1846, 0.9136), (-0.1719, -0.2805, 0.8701), (-0.02578, -0.328, 0.8701), (-0.08845, -0.5224, 0.7597), (-0.2355, -0.4746, 0.7597), (-0.1949, -0.5997, 0.6784), (0.07876, -0.6498, 0.661), (-0.02701, -0.7266, 0.5802), (0.1223, -0.7456, 0.5491), (0.157, -0.1141, 0.9136), (0.2137, -0.2502, 0.8701), (0.304, -0.1259, 0.8701), (0.4695, -0.2456, 0.7597), (0.3786, -0.3707, 0.7597), (0.5102, -0.3707, 0.6784), (0.6423, -0.1259, 0.661), (0.6827, -0.2502, 0.5802), (0.7469, -0.1141, 0.5491), (0.844, 0.1846, 0.3549), (0.8552, 0.2805, 0.2353), (0.7898, 0.328, 0.3661), (0.7191, 0.5224, 0.2606), (0.7848, 0.4746, 0.1291), (0.6939, 0.5997, 0.1291), (0.556, 0.6498, 0.3661), (0.5311, 0.7266, 0.2353), (0.4364, 0.7456, 0.3549), (0.08522, 0.8597, 0.3549), (-0.002538, 0.9, 0.2353), (-0.06791, 0.8525, 0.3661), (-0.2747, 0.8453, 0.2606), (-0.2089, 0.8931, 0.1291), (-0.356, 0.8453, 0.1291), (-0.4462, 0.7296, 0.3661), (-0.527, 0.7296, 0.2353), (-0.5743, 0.6454, 0.3549), (-0.7913, 0.3467, 0.3549), (-0.8567, 0.2757, 0.2353), (-0.8318, 0.1989, 0.3661), (-0.8888, 3.725e-09, 0.2606), (-0.9139, 0.07732, 0.1291), (-0.9139, -0.07732, 0.1291), (-0.8318, -0.1989, 0.3661), (-0.8567, -0.2757, 0.2353), (-0.7913, -0.3467, 0.3549), (-0.5743, -0.6454, 0.3549), (-0.527, -0.7296, 0.2353), (-0.4462, -0.7296, 0.3661), (-0.2747, -0.8453, 0.2606), (-0.356, -0.8453, 0.1291), (-0.2089, -0.8931, 0.1291), (-0.06791, -0.8525, 0.3661), (-0.002538, -0.9, 0.2353), (0.08522, -0.8597, 0.3549), (0.4364, -0.7456, 0.3549), (0.5311, -0.7266, 0.2353), (0.556, -0.6498, 0.3661), (0.7191, -0.5224, 0.2606), (0.6939, -0.5997, 0.1291), (0.7848, -0.4746, 0.1291), (0.7898, -0.328, 0.3661), (0.8552, -0.2805, 0.2353), (0.844, -0.1846, 0.3549), (0.2793, 0.8597, 0.235), (0.3578, 0.8525, 0.103), (0.2116, 0.9, 0.103), (0.2089, 0.8931, -0.1291), (0.356, 0.8453, -0.1291), (0.2747, 0.8453, -0.2606), (0.002538, 0.9, -0.2353), (0.06791, 0.8525, -0.3661), (-0.08522, 0.8597, -0.3549), (-0.7313, 0.5313, 0.235), (-0.7002, 0.6037, 0.103), (-0.7906, 0.4794, 0.103), (-0.7848, 0.4746, -0.1291), (-0.6939, 0.5997, -0.1291), (-0.7191, 0.5224, -0.2606), (-0.8552, 0.2805, -0.2353), (-0.7898, 0.328, -0.3661), (-0.844, 0.1846, -0.3549), (-0.7313, -0.5313, 0.235), (-0.7906, -0.4794, 0.103), (-0.7002, -0.6037, 0.103), (-0.6939, -0.5997, -0.1291), (-0.7848, -0.4746, -0.1291), (-0.7191, -0.5224, -0.2606), (-0.5311, -0.7266, -0.2353), (-0.556, -0.6498, -0.3661), (-0.4364, -0.7456, -0.3549), (0.2793, -0.8597, 0.235), (0.2116, -0.9, 0.103), (0.3578, -0.8525, 0.103), (0.356, -0.8453, -0.1291), (0.2089, -0.8931, -0.1291), (0.2747, -0.8453, -0.2606), (0.527, -0.7296, -0.2353), (0.4462, -0.7296, -0.3661), (0.5743, -0.6454, -0.3549), (0.904, -3.725e-09, 0.235), (0.9214, -0.07685, 0.103), (0.9214, 0.07685, 0.103), (0.9139, 0.07732, -0.1291), (0.9139, -0.07732, -0.1291), (0.8888, -3.725e-09, -0.2606), (0.8567, 0.2757, -0.2353), (0.8318, 0.1989, -0.3661), (0.7913, 0.3467, -0.3549), (0.5372, 0.5313, -0.5491), (0.4457, 0.4794, -0.661), (0.4053, 0.6037, -0.5802), (0.1949, 0.5997, -0.6784), (0.2355, 0.4746, -0.7597), (0.08845, 0.5224, -0.7597), (0.02701, 0.7266, -0.5802), (-0.07876, 0.6498, -0.661), (-0.1223, 0.7456, -0.5491), (-0.3393, 0.6751, -0.5491), (-0.3182, 0.572, -0.661), (-0.4489, 0.572, -0.5802), (-0.5102, 0.3707, -0.6784), (-0.3786, 0.3707, -0.7597), (-0.4695, 0.2456, -0.7597), (-0.6827, 0.2502, -0.5802), (-0.6423, 0.1259, -0.661), (-0.7469, 0.1141, -0.5491), (-0.7469, -0.1141, -0.5491), (-0.6423, -0.1259, -0.661), (-0.6827, -0.2502, -0.5802), (-0.5102, -0.3707, -0.6784), (-0.4695, -0.2456, -0.7597), (-0.3786, -0.3707, -0.7597), (-0.4489, -0.572, -0.5802), (-0.3182, -0.572, -0.661), (-0.3393, -0.6751, -0.5491), (0.6713, 0.3467, -0.5491), (0.6994, 0.1989, -0.5802), (0.5936, 0.2757, -0.661), (0.5242, 0.07732, -0.7597), (0.6306, 0.0, -0.6784), (0.5242, -0.07732, -0.7597), (0.3199, 0.07685, -0.8701), (0.3199, -0.07685, -0.8701), (0.1941, 0.0, -0.9136), (-0.1223, -0.7456, -0.5491), (-0.07876, -0.6498, -0.661), (0.02701, -0.7266, -0.5802), (0.1949, -0.5997, -0.6784), (0.08845, -0.5224, -0.7597), (0.2355, -0.4746, -0.7597), (0.4053, -0.6037, -0.5802), (0.4457, -0.4794, -0.661), (0.5372, -0.5313, -0.5491), (0.04594, -0.3067, -0.875), (0.06868, -0.2114, -0.9039), (0.1431, -0.2751, -0.875), (0.6845, -0.224, -0.5858), (0.6658, -0.3223, -0.5651), (0.6141, -0.2751, -0.6395), (-0.2775, -0.1385, -0.875), (-0.1798, -0.1306, -0.9039), (-0.2174, -0.2211, -0.875), (-0.2174, 0.2211, -0.875), (-0.1798, 0.1306, -0.9039), (-0.2775, 0.1385, -0.875), (0.1431, 0.2751, -0.875), (0.06868, 0.2114, -0.9039), (0.04594, 0.3067, -0.875), (0.8466, -0.2751, -0.2633), (0.8032, -0.3223, -0.3428), (0.83, -0.224, -0.3502), (3.545e-05, -0.8902, -0.2633), (-0.0583, -0.8634, -0.3428), (0.04349, -0.8586, -0.3502), (-0.8466, -0.2751, -0.2633), (-0.8392, -0.2114, -0.3428), (-0.8032, -0.3067, -0.3502), (-0.5233, 0.7202, -0.2633), (-0.4603, 0.7328, -0.3428), (-0.5399, 0.6691, -0.3502), (0.5232, 0.7202, -0.2633), (0.5547, 0.6643, -0.3428), (0.4695, 0.7202, -0.3502), (0.7138, -0.5817, -0.1177), (0.7345, -0.5336, -0.2055), (0.7738, -0.4991, -0.1177), (-0.3327, -0.8586, -0.1177), (-0.2805, -0.8634, -0.2055), (-0.2355, -0.8902, -0.1177), (-0.9194, 0.05108, -0.1177), (-0.9079, 2.476e-09, -0.2055), (-0.9194, -0.05108, -0.1177), (-0.2355, 0.8902, -0.1177), (-0.2805, 0.8634, -0.2055), (-0.3327, 0.8586, -0.1177), (0.7738, 0.4991, -0.1177), (0.7345, 0.5336, -0.2055), (0.7138, 0.5817, -0.1177), (0.3352, -0.5835, 0.6395), (0.3492, -0.6521, 0.5651), (0.4221, -0.5835, 0.5858), (-0.4514, -0.4991, 0.6395), (-0.5122, -0.5336, 0.5651), (-0.4245, -0.5817, 0.5858), (-0.6141, 0.2751, 0.6395), (-0.6658, 0.3223, 0.5651), (-0.6845, 0.224, 0.5858), (0.07181, 0.6691, 0.6395), (0.1007, 0.7328, 0.5651), (0.0015, 0.7202, 0.5858), (0.6585, 0.1385, 0.6395), (0.7281, 0.1306, 0.5651), (0.6854, 0.2211, 0.5858), (0.1798, 0.1306, 0.9039), (0.2775, 0.1385, 0.875), (0.2174, 0.2211, 0.875), (0.4035, 0.3567, 0.7506), (0.4639, 0.2735, 0.7506), (0.4909, 0.3567, 0.6966), (0.3352, 0.5835, 0.6395), (0.4221, 0.5835, 0.5858), (0.3492, 0.6521, 0.5651), (-0.06868, 0.2114, 0.9039), (-0.04594, 0.3067, 0.875), (-0.1431, 0.2751, 0.875), (-0.2145, 0.494, 0.7506), (-0.1168, 0.5257, 0.7506), (-0.1875, 0.5771, 0.6966), (-0.4514, 0.4991, 0.6395), (-0.4245, 0.5817, 0.5858), (-0.5122, 0.5336, 0.5651), (-0.2222, 0.0, 0.9039), (-0.3059, 0.05108, 0.875), (-0.3059, -0.05108, 0.875), (-0.5361, -0.0514, 0.7506), (-0.5361, 0.0514, 0.7506), (-0.6068, 0.0, 0.6966), (-0.6141, -0.2751, 0.6395), (-0.6845, -0.224, 0.5858), (-0.6658, -0.3223, 0.5651), (-0.06868, -0.2114, 0.9039), (-0.1431, -0.2751, 0.875), (-0.04594, -0.3067, 0.875), (-0.1168, -0.5257, 0.7506), (-0.2145, -0.494, 0.7506), (-0.1875, -0.5771, 0.6966), (0.07181, -0.6691, 0.6395), (0.0015, -0.7202, 0.5858), (0.1007, -0.7328, 0.5651), (0.1798, -0.1306, 0.9039), (0.2174, -0.2211, 0.875), (0.2775, -0.1385, 0.875), (0.4639, -0.2735, 0.7506), (0.4035, -0.3567, 0.7506), (0.4909, -0.3567, 0.6966), (0.6585, -0.1385, 0.6395), (0.6854, -0.2211, 0.5858), (0.7281, -0.1306, 0.5651), (0.8392, 0.2114, 0.3428), (0.8466, 0.2751, 0.2633), (0.8032, 0.3067, 0.3502), (0.7236, 0.5257, 0.2312), (0.7673, 0.494, 0.1438), (0.7069, 0.5771, 0.1438), (0.5399, 0.6691, 0.3502), (0.5233, 0.7202, 0.2633), (0.4603, 0.7328, 0.3428), (0.0583, 0.8634, 0.3428), (-3.546e-05, 0.8902, 0.2633), (-0.04349, 0.8586, 0.3502), (-0.2764, 0.8506, 0.2312), (-0.2327, 0.8824, 0.1438), (-0.3304, 0.8506, 0.1438), (-0.4695, 0.7202, 0.3502), (-0.5232, 0.7202, 0.2633), (-0.5547, 0.6643, 0.3428), (-0.8032, 0.3223, 0.3428), (-0.8466, 0.2751, 0.2633), (-0.83, 0.224, 0.3502), (-0.8944, 1.198e-09, 0.2312), (-0.9111, 0.0514, 0.1438), (-0.9111, -0.0514, 0.1438), (-0.83, -0.224, 0.3502), (-0.8466, -0.2751, 0.2633), (-0.8032, -0.3223, 0.3428), (-0.5547, -0.6643, 0.3428), (-0.5232, -0.7202, 0.2633), (-0.4695, -0.7202, 0.3502), (-0.2764, -0.8506, 0.2312), (-0.3304, -0.8506, 0.1438), (-0.2327, -0.8824, 0.1438), (-0.04349, -0.8586, 0.3502), (-3.545e-05, -0.8902, 0.2633), (0.0583, -0.8634, 0.3428), (0.4603, -0.7328, 0.3428), (0.5233, -0.7202, 0.2633), (0.5399, -0.6691, 0.3502), (0.7236, -0.5257, 0.2312), (0.7069, -0.5771, 0.1438), (0.7673, -0.494, 0.1438), (0.8032, -0.3067, 0.3502), (0.8466, -0.2751, 0.2633), (0.8392, -0.2114, 0.3428), (0.2805, 0.8634, 0.2055), (0.3327, 0.8586, 0.1177), (0.2355, 0.8902, 0.1177), (0.2327, 0.8824, -0.1438), (0.3304, 0.8506, -0.1438), (0.2764, 0.8506, -0.2312), (3.545e-05, 0.8902, -0.2633), (0.04349, 0.8586, -0.3502), (-0.0583, 0.8634, -0.3428), (-0.7345, 0.5336, 0.2055), (-0.7138, 0.5817, 0.1177), (-0.7738, 0.4991, 0.1177), (-0.7673, 0.494, -0.1438), (-0.7069, 0.5771, -0.1438), (-0.7236, 0.5257, -0.2312), (-0.8466, 0.2751, -0.2633), (-0.8032, 0.3067, -0.3502), (-0.8392, 0.2114, -0.3428), (-0.7345, -0.5336, 0.2055), (-0.7738, -0.4991, 0.1177), (-0.7138, -0.5817, 0.1177), (-0.7069, -0.5771, -0.1438), (-0.7673, -0.494, -0.1438), (-0.7236, -0.5257, -0.2312), (-0.5233, -0.7202, -0.2633), (-0.5399, -0.6691, -0.3502), (-0.4603, -0.7328, -0.3428), (0.2805, -0.8634, 0.2055), (0.2355, -0.8902, 0.1177), (0.3327, -0.8586, 0.1177), (0.3304, -0.8506, -0.1438), (0.2327, -0.8824, -0.1438), (0.2764, -0.8506, -0.2312), (0.5232, -0.7202, -0.2633), (0.4695, -0.7202, -0.3502), (0.5547, -0.6643, -0.3428), (0.9079, -2.883e-09, 0.2055), (0.9194, -0.05108, 0.1177), (0.9194, 0.05108, 0.1177), (0.9111, 0.0514, -0.1438), (0.9111, -0.0514, -0.1438), (0.8944, -1.709e-09, -0.2312), (0.8466, 0.2751, -0.2633), (0.83, 0.224, -0.3502), (0.8032, 0.3223, -0.3428), (0.5122, 0.5336, -0.5651), (0.4514, 0.4991, -0.6395), (0.4245, 0.5817, -0.5858), (0.1875, 0.5771, -0.6966), (0.2145, 0.494, -0.7506), (0.1168, 0.5257, -0.7506), (-0.0015, 0.7202, -0.5858), (-0.07181, 0.6691, -0.6395), (-0.1007, 0.7328, -0.5651), (-0.3492, 0.6521, -0.5651), (-0.3352, 0.5835, -0.6395), (-0.4221, 0.5835, -0.5858), (-0.4909, 0.3567, -0.6966), (-0.4035, 0.3567, -0.7506), (-0.4639, 0.2735, -0.7506), (-0.6854, 0.2211, -0.5858), (-0.6585, 0.1385, -0.6395), (-0.7281, 0.1306, -0.5651), (-0.7281, -0.1306, -0.5651), (-0.6585, -0.1385, -0.6395), (-0.6854, -0.2211, -0.5858), (-0.4909, -0.3567, -0.6966), (-0.4639, -0.2735, -0.7506), (-0.4035, -0.3567, -0.7506), (-0.4221, -0.5835, -0.5858), (-0.3352, -0.5835, -0.6395), (-0.3492, -0.6521, -0.5651), (0.6658, 0.3223, -0.5651), (0.6845, 0.224, -0.5858), (0.6141, 0.2751, -0.6395), (0.5361, 0.0514, -0.7506), (0.6068, 0.0, -0.6966), (0.5361, -0.0514, -0.7506), (0.3059, 0.05108, -0.875), (0.3059, -0.05108, -0.875), (0.2222, 0.0, -0.9039), (-0.1007, -0.7328, -0.5651), (-0.07181, -0.6691, -0.6395), (-0.0015, -0.7202, -0.5858), (0.1875, -0.5771, -0.6966), (0.1168, -0.5257, -0.7506), (0.2145, -0.494, -0.7506), (0.4245, -0.5817, -0.5858), (0.4514, -0.4991, -0.6395), (0.5122, -0.5336, -0.5651), (0.1193, -0.4007, -1.31), (0.1239, -0.3814, -1.316), (0.139, -0.3943, -1.31), (0.9771, -0.3959, -0.8829), (0.9734, -0.4158, -0.8787), (0.9629, -0.4063, -0.8937), (-0.3442, -0.2373, -1.31), (-0.3244, -0.2357, -1.316), (-0.332, -0.254, -1.31), (-0.332, 0.254, -1.31), (-0.3244, 0.2357, -1.316), (-0.3442, 0.2373, -1.31), (0.139, 0.3943, -1.31), (0.1239, 0.3814, -1.316), (0.1193, 0.4007, -1.31), (1.23, -0.4063, -0.4616), (1.221, -0.4158, -0.4777), (1.227, -0.3959, -0.4792), (-0.006301, -1.295, -0.4616), (-0.01811, -1.29, -0.4777), (0.002495, -1.289, -0.4792), (-1.234, -0.3943, -0.4616), (-1.232, -0.3814, -0.4777), (-1.225, -0.4007, -0.4792), (-0.7563, 1.052, -0.4616), (-0.7435, 1.054, -0.4777), (-0.7596, 1.041, -0.4792), (0.7665, 1.044, -0.4616), (0.7729, 1.033, -0.4777), (0.7556, 1.044, -0.4792), (1.093, -0.807, -0.2121), (1.097, -0.7972, -0.2298), (1.105, -0.7902, -0.2121), (-0.4297, -1.289, -0.2121), (-0.4191, -1.29, -0.2298), (-0.41, -1.295, -0.2121), (-1.359, 0.01034, -0.2121), (-1.356, 5.013e-10, -0.2298), (-1.359, -0.01034, -0.2121), (-0.41, 1.295, -0.2121), (-0.4191, 1.29, -0.2298), (-0.4297, 1.289, -0.2121), (1.105, 0.7902, -0.2121), (1.097, 0.7972, -0.2298), (1.093, 0.807, -0.2121), (0.5402, -0.8947, 0.8937), (0.543, -0.9085, 0.8787), (0.5578, -0.8947, 0.8829), (-0.6839, -0.7902, 0.8937), (-0.6963, -0.7972, 0.8787), (-0.6785, -0.8069, 0.8829), (-0.9629, 0.4063, 0.8937), (-0.9734, 0.4158, 0.8787), (-0.9771, 0.3959, 0.8829), (0.08884, 1.041, 0.8937), (0.09469, 1.054, 0.8787), (0.0746, 1.052, 0.8829), (1.018, 0.2373, 0.8937), (1.032, 0.2357, 0.8787), (1.023, 0.254, 0.8829), (0.3244, 0.2357, 1.316), (0.3442, 0.2373, 1.31), (0.332, 0.254, 1.31), (0.6615, 0.4935, 1.09), (0.6738, 0.4767, 1.09), (0.6792, 0.4935, 1.079), (0.5402, 0.8947, 0.8937), (0.5578, 0.8947, 0.8829), (0.543, 0.9085, 0.8787), (-0.1239, 0.3814, 1.316), (-0.1193, 0.4007, 1.31), (-0.139, 0.3943, 1.31), (-0.2649, 0.7817, 1.09), (-0.2451, 0.7881, 1.09), (-0.2594, 0.7985, 1.079), (-0.6839, 0.7902, 0.8937), (-0.6785, 0.8069, 0.8829), (-0.6963, 0.7972, 0.8787), (-0.401, 0.0, 1.316), (-0.4179, 0.01034, 1.31), (-0.4179, -0.01034, 1.31), (-0.8253, -0.0104, 1.09), (-0.8253, 0.0104, 1.09), (-0.8396, 0.0, 1.079), (-0.9629, -0.4063, 0.8937), (-0.9771, -0.3959, 0.8829), (-0.9734, -0.4158, 0.8787), (-0.1239, -0.3814, 1.316), (-0.139, -0.3943, 1.31), (-0.1193, -0.4007, 1.31), (-0.2451, -0.7881, 1.09), (-0.2649, -0.7817, 1.09), (-0.2594, -0.7985, 1.079), (0.08884, -1.041, 0.8937), (0.0746, -1.052, 0.8829), (0.09469, -1.054, 0.8787), (0.3244, -0.2357, 1.316), (0.332, -0.254, 1.31), (0.3442, -0.2373, 1.31), (0.6738, -0.4767, 1.09), (0.6615, -0.4935, 1.09), (0.6792, -0.4935, 1.079), (1.018, -0.2373, 0.8937), (1.023, -0.254, 0.8829), (1.032, -0.2357, 0.8787), (1.232, 0.3814, 0.4777), (1.234, 0.3943, 0.4616), (1.225, 0.4007, 0.4792), (1.085, 0.7881, 0.2683), (1.094, 0.7817, 0.2506), (1.081, 0.7985, 0.2506), (0.7596, 1.041, 0.4792), (0.7563, 1.052, 0.4616), (0.7435, 1.054, 0.4777), (0.01811, 1.29, 0.4777), (0.006301, 1.295, 0.4616), (-0.002495, 1.289, 0.4792), (-0.4143, 1.275, 0.2683), (-0.4055, 1.282, 0.2506), (-0.4253, 1.275, 0.2506), (-0.7556, 1.044, 0.4792), (-0.7665, 1.044, 0.4616), (-0.7729, 1.033, 0.4777), (-1.221, 0.4158, 0.4777), (-1.23, 0.4063, 0.4616), (-1.227, 0.3959, 0.4792), (-1.341, -3.535e-09, 0.2683), (-1.344, 0.0104, 0.2506), (-1.344, -0.0104, 0.2506), (-1.227, -0.3959, 0.4792), (-1.23, -0.4063, 0.4616), (-1.221, -0.4158, 0.4777), (-0.7729, -1.033, 0.4777), (-0.7665, -1.044, 0.4616), (-0.7556, -1.044, 0.4792), (-0.4143, -1.275, 0.2683), (-0.4253, -1.275, 0.2506), (-0.4055, -1.282, 0.2506), (-0.002495, -1.289, 0.4792), (0.006301, -1.295, 0.4616), (0.01811, -1.29, 0.4777), (0.7435, -1.054, 0.4777), (0.7563, -1.052, 0.4616), (0.7596, -1.041, 0.4792), (1.085, -0.7881, 0.2683), (1.081, -0.7985, 0.2506), (1.094, -0.7817, 0.2506), (1.225, -0.4007, 0.4792), (1.234, -0.3943, 0.4616), (1.232, -0.3814, 0.4777), (0.4191, 1.29, 0.2298), (0.4297, 1.289, 0.2121), (0.41, 1.295, 0.2121), (0.4055, 1.282, -0.2506), (0.4253, 1.275, -0.2506), (0.4143, 1.275, -0.2683), (-0.006301, 1.295, -0.4616), (0.002495, 1.289, -0.4792), (-0.01811, 1.29, -0.4777), (-1.097, 0.7972, 0.2298), (-1.093, 0.807, 0.2121), (-1.105, 0.7902, 0.2121), (-1.094, 0.7817, -0.2506), (-1.081, 0.7985, -0.2506), (-1.085, 0.7881, -0.2683), (-1.234, 0.3943, -0.4616), (-1.225, 0.4007, -0.4792), (-1.232, 0.3814, -0.4777), (-1.097, -0.7972, 0.2298), (-1.105, -0.7902, 0.2121), (-1.093, -0.807, 0.2121), (-1.081, -0.7985, -0.2506), (-1.094, -0.7817, -0.2506), (-1.085, -0.7881, -0.2683), (-0.7563, -1.052, -0.4616), (-0.7596, -1.041, -0.4792), (-0.7435, -1.054, -0.4777), (0.4191, -1.29, 0.2298), (0.41, -1.295, 0.2121), (0.4297, -1.289, 0.2121), (0.4253, -1.275, -0.2506), (0.4055, -1.282, -0.2506), (0.4143, -1.275, -0.2683), (0.7665, -1.044, -0.4616), (0.7556, -1.044, -0.4792), (0.7729, -1.033, -0.4777), (1.356, -1.814e-09, 0.2298), (1.359, -0.01034, 0.2121), (1.359, 0.01034, 0.2121), (1.344, 0.0104, -0.2506), (1.344, -0.0104, -0.2506), (1.341, 3.943e-09, -0.2683), (1.23, 0.4063, -0.4616), (1.227, 0.3959, -0.4792), (1.221, 0.4158, -0.4777), (0.6963, 0.7972, -0.8787), (0.6839, 0.7902, -0.8937), (0.6785, 0.8069, -0.8829), (0.2594, 0.7985, -1.079), (0.2649, 0.7817, -1.09), (0.2451, 0.7881, -1.09), (-0.0746, 1.052, -0.8829), (-0.08884, 1.041, -0.8937), (-0.09469, 1.054, -0.8787), (-0.543, 0.9085, -0.8787), (-0.5402, 0.8947, -0.8937), (-0.5578, 0.8947, -0.8829), (-0.6792, 0.4935, -1.079), (-0.6615, 0.4935, -1.09), (-0.6738, 0.4767, -1.09), (-1.023, 0.254, -0.8829), (-1.018, 0.2373, -0.8937), (-1.032, 0.2357, -0.8787), (-1.032, -0.2357, -0.8787), (-1.018, -0.2373, -0.8937), (-1.023, -0.254, -0.8829), (-0.6792, -0.4935, -1.079), (-0.6738, -0.4767, -1.09), (-0.6615, -0.4935, -1.09), (-0.5578, -0.8947, -0.8829), (-0.5402, -0.8947, -0.8937), (-0.543, -0.9085, -0.8787), (0.9734, 0.4158, -0.8787), (0.9771, 0.3959, -0.8829), (0.9629, 0.4063, -0.8937), (0.8253, 0.0104, -1.09), (0.8396, 0.0, -1.079), (0.8253, -0.0104, -1.09), (0.4179, 0.01034, -1.31), (0.4179, -0.01034, -1.31), (0.401, 0.0, -1.316), (-0.09469, -1.054, -0.8787), (-0.08884, -1.041, -0.8937), (-0.0746, -1.052, -0.8829), (0.2594, -0.7985, -1.079), (0.2451, -0.7881, -1.09), (0.2649, -0.7817, -1.09), (0.6785, -0.8069, -0.8829), (0.6839, -0.7902, -0.8937), (0.6963, -0.7972, -0.8787)], [], [(4, 247, 791, 700), (2, 715, 780, 241), (0, 240, 720, 365), (7, 242, 785, 688), (5, 703, 798, 253), (3, 252, 726, 244), (10, 262, 815, 676), (8, 691, 810, 261), (6, 260, 721, 243), (13, 270, 827, 664), (11, 679, 822, 269), (9, 268, 722, 263), (16, 254, 803, 652), (14, 667, 807, 376), (12, 379, 723, 271), (19, 251, 797, 640), (17, 655, 840, 281), (15, 280, 727, 255), (22, 267, 821, 628), (20, 643, 852, 289), (18, 288, 731, 248), (25, 275, 833, 616), (23, 631, 864, 297), (21, 296, 736, 264), (28, 279, 839, 604), (26, 619, 876, 305), (24, 304, 741, 272), (31, 282, 845, 592), (29, 607, 888, 313), (27, 312, 747, 276), (34, 290, 857, 580), (32, 595, 861, 412), (30, 415, 728, 283), (37, 298, 869, 568), (35, 583, 873, 420), (33, 423, 732, 291), (40, 306, 881, 556), (38, 571, 885, 428), (36, 431, 737, 299), (43, 314, 893, 544), (41, 559, 897, 436), (39, 439, 742, 307), (46, 323, 905, 532), (44, 547, 849, 404), (42, 407, 748, 315), (49, 327, 911, 520), (47, 535, 930, 341), (45, 340, 752, 320), (52, 331, 917, 508), (50, 523, 942, 349), (48, 348, 757, 324), (55, 335, 923, 496), (53, 511, 948, 353), (51, 352, 762, 328), (58, 339, 929, 484), (56, 499, 954, 357), (54, 356, 767, 332), (61, 480, 957, 476), (59, 487, 939, 464), (57, 467, 772, 336), (64, 485, 928, 488), (62, 479, 775, 344), (60, 347, 941, 481), (67, 459, 768, 359), (65, 491, 958, 483), (63, 482, 940, 486), (70, 492, 951, 472), (68, 358, 959, 490), (66, 489, 927, 456), (73, 497, 922, 500), (71, 475, 776, 478), (69, 477, 956, 493), (76, 455, 763, 355), (74, 503, 952, 495), (72, 494, 955, 498), (79, 504, 945, 468), (77, 354, 953, 502), (75, 501, 921, 452), (82, 509, 916, 512), (80, 471, 777, 474), (78, 473, 950, 505), (85, 451, 758, 351), (83, 515, 946, 507), (81, 506, 949, 510), (88, 516, 933, 460), (86, 350, 947, 514), (84, 513, 915, 448), (91, 521, 910, 524), (89, 463, 778, 470), (87, 469, 944, 517), (94, 447, 753, 343), (92, 527, 934, 519), (90, 518, 943, 522), (97, 528, 936, 346), (95, 342, 935, 526), (93, 525, 909, 444), (100, 533, 904, 536), (98, 345, 779, 462), (96, 461, 932, 529), (103, 443, 773, 466), (101, 539, 937, 531), (99, 530, 931, 534), (106, 540, 924, 338), (104, 465, 938, 538), (102, 537, 903, 440), (109, 545, 892, 548), (107, 337, 771, 284), (105, 287, 851, 541), (112, 435, 769, 458), (110, 551, 925, 543), (108, 542, 850, 546), (115, 552, 918, 334), (113, 457, 926, 550), (111, 549, 891, 432), (118, 557, 880, 560), (116, 333, 766, 316), (114, 319, 899, 553), (121, 427, 764, 454), (119, 563, 919, 555), (117, 554, 898, 558), (124, 564, 912, 330), (122, 453, 920, 562), (120, 561, 879, 424), (127, 569, 868, 572), (125, 329, 761, 308), (123, 311, 887, 565), (130, 419, 759, 450), (128, 575, 913, 567), (126, 566, 886, 570), (133, 576, 906, 326), (131, 449, 914, 574), (129, 573, 867, 416), (136, 581, 856, 584), (134, 325, 756, 300), (132, 303, 875, 577), (139, 411, 754, 446), (137, 587, 907, 579), (135, 578, 874, 582), (142, 588, 900, 322), (140, 445, 908, 586), (138, 585, 855, 408), (145, 593, 844, 596), (143, 321, 751, 292), (141, 295, 863, 589), (148, 403, 774, 442), (146, 599, 901, 591), (144, 590, 862, 594), (151, 600, 894, 318), (149, 441, 902, 598), (147, 597, 843, 400), (154, 605, 838, 608), (152, 317, 765, 434), (150, 433, 890, 601), (157, 399, 743, 438), (155, 611, 895, 603), (153, 602, 889, 606), (160, 612, 882, 310), (158, 437, 896, 610), (156, 609, 837, 396), (163, 617, 832, 620), (161, 309, 760, 426), (159, 425, 878, 613), (166, 395, 738, 430), (164, 623, 883, 615), (162, 614, 877, 618), (169, 624, 870, 302), (167, 429, 884, 622), (165, 621, 831, 392), (172, 629, 820, 632), (170, 301, 755, 418), (168, 417, 866, 625), (175, 387, 733, 422), (173, 635, 871, 627), (171, 626, 865, 630), (178, 636, 858, 294), (176, 421, 872, 634), (174, 633, 819, 384), (181, 641, 796, 644), (179, 293, 750, 410), (177, 409, 854, 637), (184, 371, 729, 414), (182, 647, 859, 639), (180, 638, 853, 642), (187, 648, 846, 286), (185, 413, 860, 646), (183, 645, 795, 368), (190, 653, 802, 656), (188, 285, 770, 402), (186, 401, 842, 649), (193, 375, 749, 406), (191, 659, 847, 651), (189, 650, 841, 654), (196, 660, 834, 278), (194, 405, 848, 658), (192, 657, 801, 372), (199, 665, 826, 668), (197, 277, 746, 256), (195, 259, 809, 661), (202, 391, 744, 398), (200, 671, 835, 663), (198, 662, 808, 666), (205, 672, 828, 274), (203, 397, 836, 670), (201, 669, 825, 388), (208, 677, 814, 680), (206, 273, 740, 390), (204, 389, 824, 673), (211, 383, 739, 394), (209, 683, 829, 675), (207, 674, 823, 678), (214, 684, 816, 266), (212, 393, 830, 682), (210, 681, 813, 380), (217, 689, 784, 692), (215, 265, 735, 382), (213, 381, 812, 685), (220, 363, 734, 386), (218, 695, 817, 687), (216, 686, 811, 690), (223, 696, 804, 258), (221, 385, 818, 694), (219, 693, 783, 360), (226, 701, 790, 704), (224, 257, 745, 374), (222, 373, 800, 697), (229, 366, 724, 378), (227, 707, 805, 699), (225, 698, 799, 702), (232, 708, 792, 250), (230, 377, 806, 706), (228, 705, 789, 367), (235, 713, 787, 716), (233, 249, 730, 362), (231, 361, 782, 709), (238, 245, 725, 370), (236, 719, 793, 711), (234, 710, 781, 714), (239, 369, 794, 718), (237, 717, 786, 246), (0, 1, 962, 961), (107, 105, 1066, 1065), (208, 209, 1167, 1169), (2, 0, 961, 960), (103, 104, 1062, 1064), (207, 208, 1169, 1168), (102, 103, 1064, 1063), (209, 207, 1168, 1167), (104, 102, 1063, 1062), (205, 206, 1164, 1166), (100, 101, 1059, 1061), (204, 205, 1166, 1165), (99, 100, 1061, 1060), (206, 204, 1165, 1164), (101, 99, 1060, 1059), (202, 203, 1161, 1163), (97, 98, 1056, 1058), (201, 202, 1163, 1162), (96, 97, 1058, 1057), (203, 201, 1162, 1161), (98, 96, 1057, 1056), (199, 200, 1158, 1160), (94, 95, 1053, 1055), (198, 199, 1160, 1159), (93, 94, 1055, 1054), (200, 198, 1159, 1158), (95, 93, 1054, 1053), (196, 197, 1155, 1157), (91, 92, 1050, 1052), (195, 196, 1157, 1156), (90, 91, 1052, 1051), (197, 195, 1156, 1155), (92, 90, 1051, 1050), (193, 194, 1152, 1154), (88, 89, 1047, 1049), (192, 193, 1154, 1153), (87, 88, 1049, 1048), (194, 192, 1153, 1152), (89, 87, 1048, 1047), (190, 191, 1149, 1151), (85, 86, 1044, 1046), (189, 190, 1151, 1150), (84, 85, 1046, 1045), (191, 189, 1150, 1149), (86, 84, 1045, 1044), (187, 188, 1146, 1148), (82, 83, 1041, 1043), (186, 187, 1148, 1147), (81, 82, 1043, 1042), (188, 186, 1147, 1146), (83, 81, 1042, 1041), (184, 185, 1143, 1145), (79, 80, 1038, 1040), (183, 184, 1145, 1144), (78, 79, 1040, 1039), (185, 183, 1144, 1143), (80, 78, 1039, 1038), (181, 182, 1140, 1142), (76, 77, 1035, 1037), (180, 181, 1142, 1141), (75, 76, 1037, 1036), (182, 180, 1141, 1140), (77, 75, 1036, 1035), (178, 179, 1137, 1139), (73, 74, 1032, 1034), (177, 178, 1139, 1138), (72, 73, 1034, 1033), (179, 177, 1138, 1137), (74, 72, 1033, 1032), (175, 176, 1134, 1136), (70, 71, 1029, 1031), (174, 175, 1136, 1135), (69, 70, 1031, 1030), (176, 174, 1135, 1134), (71, 69, 1030, 1029), (172, 173, 1131, 1133), (67, 68, 1026, 1028), (171, 172, 1133, 1132), (66, 67, 1028, 1027), (173, 171, 1132, 1131), (240, 241, 242, 243), (244, 245, 246, 247), (248, 249, 250, 251), (252, 253, 254, 255), (256, 257, 258, 259), (260, 261, 262, 263), (264, 265, 266, 267), (268, 269, 270, 271), (272, 273, 274, 275), (276, 277, 278, 279), (280, 281, 282, 283), (284, 285, 286, 287), (288, 289, 290, 291), (292, 293, 294, 295), (296, 297, 298, 299), (300, 301, 302, 303), (304, 305, 306, 307), (308, 309, 310, 311), (312, 313, 314, 315), (316, 317, 318, 319), (320, 321, 322, 323), (324, 325, 326, 327), (328, 329, 330, 331), (332, 333, 334, 335), (336, 337, 338, 339), (340, 341, 342, 343), (344, 345, 346, 347), (348, 349, 350, 351), (352, 353, 354, 355), (356, 357, 358, 359), (360, 361, 362, 363), (364, 365, 366, 367), (368, 369, 370, 371), (372, 373, 374, 375), (376, 377, 378, 379), (380, 381, 382, 383), (384, 385, 386, 387), (388, 389, 390, 391), (392, 393, 394, 395), (396, 397, 398, 399), (400, 401, 402, 403), (404, 405, 406, 407), (408, 409, 410, 411), (412, 413, 414, 415), (416, 417, 418, 419), (420, 421, 422, 423), (424, 425, 426, 427), (428, 429, 430, 431), (432, 433, 434, 435), (436, 437, 438, 439), (440, 441, 442, 443), (444, 445, 446, 447), (448, 449, 450, 451), (452, 453, 454, 455), (456, 457, 458, 459), (460, 461, 462, 463), (464, 465, 466, 467), (468, 469, 470, 471), (472, 473, 474, 475), (476, 477, 478, 479), (480, 481, 482, 483), (484, 485, 486, 487), (488, 489, 490, 491), (492, 493, 494, 495), (496, 497, 498, 499), (500, 501, 502, 503), (504, 505, 506, 507), (508, 509, 510, 511), (512, 513, 514, 515), (516, 517, 518, 519), (520, 521, 522, 523), (524, 525, 526, 527), (528, 529, 530, 531), (532, 533, 534, 535), (536, 537, 538, 539), (540, 541, 542, 543), (544, 545, 546, 547), (548, 549, 550, 551), (552, 553, 554, 555), (556, 557, 558, 559), (560, 561, 562, 563), (564, 565, 566, 567), (568, 569, 570, 571), (572, 573, 574, 575), (576, 577, 578, 579), (580, 581, 582, 583), (584, 585, 586, 587), (588, 589, 590, 591), (592, 593, 594, 595), (596, 597, 598, 599), (600, 601, 602, 603), (604, 605, 606, 607), (608, 609, 610, 611), (612, 613, 614, 615), (616, 617, 618, 619), (620, 621, 622, 623), (624, 625, 626, 627), (628, 629, 630, 631), (632, 633, 634, 635), (636, 637, 638, 639), (640, 641, 642, 643), (644, 645, 646, 647), (648, 649, 650, 651), (652, 653, 654, 655), (656, 657, 658, 659), (660, 661, 662, 663), (664, 665, 666, 667), (668, 669, 670, 671), (672, 673, 674, 675), (676, 677, 678, 679), (680, 681, 682, 683), (684, 685, 686, 687), (688, 689, 690, 691), (692, 693, 694, 695), (696, 697, 698, 699), (700, 701, 702, 703), (704, 705, 706, 707), (708, 709, 710, 711), (712, 713, 714, 715), (716, 717, 718, 719), (720, 721, 722, 723, 724), (725, 726, 727, 728, 729), (730, 731, 732, 733, 734), (735, 736, 737, 738, 739), (740, 741, 742, 743, 744), (745, 746, 747, 748, 749), (750, 751, 752, 753, 754), (755, 756, 757, 758, 759), (760, 761, 762, 763, 764), (765, 766, 767, 768, 769), (770, 771, 772, 773, 774), (775, 776, 777, 778, 779), (780, 781, 782, 783, 784, 785), (786, 787, 788, 789, 790, 791), (792, 793, 794, 795, 796, 797), (798, 799, 800, 801, 802, 803), (804, 805, 806, 807, 808, 809), (810, 811, 812, 813, 814, 815), (816, 817, 818, 819, 820, 821), (822, 823, 824, 825, 826, 827), (828, 829, 830, 831, 832, 833), (834, 835, 836, 837, 838, 839), (840, 841, 842, 843, 844, 845), (846, 847, 848, 849, 850, 851), (852, 853, 854, 855, 856, 857), (858, 859, 860, 861, 862, 863), (864, 865, 866, 867, 868, 869), (870, 871, 872, 873, 874, 875), (876, 877, 878, 879, 880, 881), (882, 883, 884, 885, 886, 887), (888, 889, 890, 891, 892, 893), (894, 895, 896, 897, 898, 899), (900, 901, 902, 903, 904, 905), (906, 907, 908, 909, 910, 911), (912, 913, 914, 915, 916, 917), (918, 919, 920, 921, 922, 923), (924, 925, 926, 927, 928, 929), (930, 931, 932, 933, 934, 935), (936, 937, 938, 939, 940, 941), (942, 943, 944, 945, 946, 947), (948, 949, 950, 951, 952, 953), (954, 955, 956, 957, 958, 959), (0, 365, 364, 1), (1, 712, 715, 2), (2, 241, 240, 0), (3, 244, 247, 4), (4, 700, 703, 5), (5, 253, 252, 3), (6, 243, 242, 7), (7, 688, 691, 8), (8, 261, 260, 6), (9, 263, 262, 10), (10, 676, 679, 11), (11, 269, 268, 9), (12, 271, 270, 13), (13, 664, 667, 14), (14, 376, 379, 12), (15, 255, 254, 16), (16, 652, 655, 17), (17, 281, 280, 15), (18, 248, 251, 19), (19, 640, 643, 20), (20, 289, 288, 18), (21, 264, 267, 22), (22, 628, 631, 23), (23, 297, 296, 21), (24, 272, 275, 25), (25, 616, 619, 26), (26, 305, 304, 24), (27, 276, 279, 28), (28, 604, 607, 29), (29, 313, 312, 27), (30, 283, 282, 31), (31, 592, 595, 32), (32, 412, 415, 30), (33, 291, 290, 34), (34, 580, 583, 35), (35, 420, 423, 33), (36, 299, 298, 37), (37, 568, 571, 38), (38, 428, 431, 36), (39, 307, 306, 40), (40, 556, 559, 41), (41, 436, 439, 39), (42, 315, 314, 43), (43, 544, 547, 44), (44, 404, 407, 42), (45, 320, 323, 46), (46, 532, 535, 47), (47, 341, 340, 45), (48, 324, 327, 49), (49, 520, 523, 50), (50, 349, 348, 48), (51, 328, 331, 52), (52, 508, 511, 53), (53, 353, 352, 51), (54, 332, 335, 55), (55, 496, 499, 56), (56, 357, 356, 54), (57, 336, 339, 58), (58, 484, 487, 59), (59, 464, 467, 57), (60, 481, 480, 61), (61, 476, 479, 62), (62, 344, 347, 60), (63, 486, 485, 64), (64, 488, 491, 65), (65, 483, 482, 63), (66, 456, 459, 67), (67, 359, 358, 68), (68, 490, 489, 66), (69, 493, 492, 70), (70, 472, 475, 71), (71, 478, 477, 69), (72, 498, 497, 73), (73, 500, 503, 74), (74, 495, 494, 72), (75, 452, 455, 76), (76, 355, 354, 77), (77, 502, 501, 75), (78, 505, 504, 79), (79, 468, 471, 80), (80, 474, 473, 78), (81, 510, 509, 82), (82, 512, 515, 83), (83, 507, 506, 81), (84, 448, 451, 85), (85, 351, 350, 86), (86, 514, 513, 84), (87, 517, 516, 88), (88, 460, 463, 89), (89, 470, 469, 87), (90, 522, 521, 91), (91, 524, 527, 92), (92, 519, 518, 90), (93, 444, 447, 94), (94, 343, 342, 95), (95, 526, 525, 93), (96, 529, 528, 97), (97, 346, 345, 98), (98, 462, 461, 96), (99, 534, 533, 100), (100, 536, 539, 101), (101, 531, 530, 99), (102, 440, 443, 103), (103, 466, 465, 104), (104, 538, 537, 102), (105, 541, 540, 106), (106, 338, 337, 107), (107, 284, 287, 105), (108, 546, 545, 109), (109, 548, 551, 110), (110, 543, 542, 108), (111, 432, 435, 112), (112, 458, 457, 113), (113, 550, 549, 111), (114, 553, 552, 115), (115, 334, 333, 116), (116, 316, 319, 114), (117, 558, 557, 118), (118, 560, 563, 119), (119, 555, 554, 117), (120, 424, 427, 121), (121, 454, 453, 122), (122, 562, 561, 120), (123, 565, 564, 124), (124, 330, 329, 125), (125, 308, 311, 123), (126, 570, 569, 127), (127, 572, 575, 128), (128, 567, 566, 126), (129, 416, 419, 130), (130, 450, 449, 131), (131, 574, 573, 129), (132, 577, 576, 133), (133, 326, 325, 134), (134, 300, 303, 132), (135, 582, 581, 136), (136, 584, 587, 137), (137, 579, 578, 135), (138, 408, 411, 139), (139, 446, 445, 140), (140, 586, 585, 138), (141, 589, 588, 142), (142, 322, 321, 143), (143, 292, 295, 141), (144, 594, 593, 145), (145, 596, 599, 146), (146, 591, 590, 144), (147, 400, 403, 148), (148, 442, 441, 149), (149, 598, 597, 147), (150, 601, 600, 151), (151, 318, 317, 152), (152, 434, 433, 150), (153, 606, 605, 154), (154, 608, 611, 155), (155, 603, 602, 153), (156, 396, 399, 157), (157, 438, 437, 158), (158, 610, 609, 156), (159, 613, 612, 160), (160, 310, 309, 161), (161, 426, 425, 159), (162, 618, 617, 163), (163, 620, 623, 164), (164, 615, 614, 162), (165, 392, 395, 166), (166, 430, 429, 167), (167, 622, 621, 165), (168, 625, 624, 169), (169, 302, 301, 170), (170, 418, 417, 168), (171, 630, 629, 172), (172, 632, 635, 173), (173, 627, 626, 171), (174, 384, 387, 175), (175, 422, 421, 176), (176, 634, 633, 174), (177, 637, 636, 178), (178, 294, 293, 179), (179, 410, 409, 177), (180, 642, 641, 181), (181, 644, 647, 182), (182, 639, 638, 180), (183, 368, 371, 184), (184, 414, 413, 185), (185, 646, 645, 183), (186, 649, 648, 187), (187, 286, 285, 188), (188, 402, 401, 186), (189, 654, 653, 190), (190, 656, 659, 191), (191, 651, 650, 189), (192, 372, 375, 193), (193, 406, 405, 194), (194, 658, 657, 192), (195, 661, 660, 196), (196, 278, 277, 197), (197, 256, 259, 195), (198, 666, 665, 199), (199, 668, 671, 200), (200, 663, 662, 198), (201, 388, 391, 202), (202, 398, 397, 203), (203, 670, 669, 201), (204, 673, 672, 205), (205, 274, 273, 206), (206, 390, 389, 204), (207, 678, 677, 208), (208, 680, 683, 209), (209, 675, 674, 207), (210, 380, 383, 211), (211, 394, 393, 212), (212, 682, 681, 210), (213, 685, 684, 214), (214, 266, 265, 215), (215, 382, 381, 213), (216, 690, 689, 217), (217, 692, 695, 218), (218, 687, 686, 216), (219, 360, 363, 220), (220, 386, 385, 221), (221, 694, 693, 219), (222, 697, 696, 223), (223, 258, 257, 224), (224, 374, 373, 222), (225, 702, 701, 226), (226, 704, 707, 227), (227, 699, 698, 225), (228, 367, 366, 229), (229, 378, 377, 230), (230, 706, 705, 228), (231, 709, 708, 232), (232, 250, 249, 233), (233, 362, 361, 231), (234, 714, 713, 235), (235, 716, 719, 236), (236, 711, 710, 234), (237, 246, 245, 238), (238, 370, 369, 239), (239, 718, 717, 237), (785, 242, 241, 780), (243, 721, 720, 240), (791, 247, 246, 786), (244, 726, 725, 245), (797, 251, 250, 792), (248, 731, 730, 249), (803, 254, 253, 798), (255, 727, 726, 252), (809, 259, 258, 804), (256, 746, 745, 257), (815, 262, 261, 810), (263, 722, 721, 260), (821, 267, 266, 816), (264, 736, 735, 265), (827, 270, 269, 822), (271, 723, 722, 268), (833, 275, 274, 828), (272, 741, 740, 273), (839, 279, 278, 834), (276, 747, 746, 277), (845, 282, 281, 840), (283, 728, 727, 280), (851, 287, 286, 846), (284, 771, 770, 285), (857, 290, 289, 852), (291, 732, 731, 288), (863, 295, 294, 858), (292, 751, 750, 293), (869, 298, 297, 864), (299, 737, 736, 296), (875, 303, 302, 870), (300, 756, 755, 301), (881, 306, 305, 876), (307, 742, 741, 304), (887, 311, 310, 882), (308, 761, 760, 309), (893, 314, 313, 888), (315, 748, 747, 312), (899, 319, 318, 894), (316, 766, 765, 317), (905, 323, 322, 900), (320, 752, 751, 321), (911, 327, 326, 906), (324, 757, 756, 325), (917, 331, 330, 912), (328, 762, 761, 329), (923, 335, 334, 918), (332, 767, 766, 333), (929, 339, 338, 924), (336, 772, 771, 337), (935, 342, 341, 930), (343, 753, 752, 340), (941, 347, 346, 936), (344, 775, 779, 345), (947, 350, 349, 942), (351, 758, 757, 348), (953, 354, 353, 948), (355, 763, 762, 352), (959, 358, 357, 954), (359, 768, 767, 356), (734, 363, 362, 730), (360, 783, 782, 361), (724, 366, 365, 720), (367, 789, 788, 364), (729, 371, 370, 725), (368, 795, 794, 369), (749, 375, 374, 745), (372, 801, 800, 373), (723, 379, 378, 724), (376, 807, 806, 377), (739, 383, 382, 735), (380, 813, 812, 381), (733, 387, 386, 734), (384, 819, 818, 385), (744, 391, 390, 740), (388, 825, 824, 389), (738, 395, 394, 739), (392, 831, 830, 393), (743, 399, 398, 744), (396, 837, 836, 397), (774, 403, 402, 770), (400, 843, 842, 401), (748, 407, 406, 749), (404, 849, 848, 405), (754, 411, 410, 750), (408, 855, 854, 409), (728, 415, 414, 729), (412, 861, 860, 413), (759, 419, 418, 755), (416, 867, 866, 417), (732, 423, 422, 733), (420, 873, 872, 421), (764, 427, 426, 760), (424, 879, 878, 425), (737, 431, 430, 738), (428, 885, 884, 429), (769, 435, 434, 765), (432, 891, 890, 433), (742, 439, 438, 743), (436, 897, 896, 437), (773, 443, 442, 774), (440, 903, 902, 441), (753, 447, 446, 754), (444, 909, 908, 445), (758, 451, 450, 759), (448, 915, 914, 449), (763, 455, 454, 764), (452, 921, 920, 453), (768, 459, 458, 769), (456, 927, 926, 457), (778, 463, 462, 779), (460, 933, 932, 461), (772, 467, 466, 773), (464, 939, 938, 465), (777, 471, 470, 778), (468, 945, 944, 469), (776, 475, 474, 777), (472, 951, 950, 473), (775, 479, 478, 776), (476, 957, 956, 477), (940, 482, 481, 941), (483, 958, 957, 480), (939, 487, 486, 940), (484, 929, 928, 485), (958, 491, 490, 959), (488, 928, 927, 489), (955, 494, 493, 956), (495, 952, 951, 492), (954, 499, 498, 955), (496, 923, 922, 497), (952, 503, 502, 953), (500, 922, 921, 501), (949, 506, 505, 950), (507, 946, 945, 504), (948, 511, 510, 949), (508, 917, 916, 509), (946, 515, 514, 947), (512, 916, 915, 513), (943, 518, 517, 944), (519, 934, 933, 516), (942, 523, 522, 943), (520, 911, 910, 521), (934, 527, 526, 935), (524, 910, 909, 525), (931, 530, 529, 932), (531, 937, 936, 528), (930, 535, 534, 931), (532, 905, 904, 533), (937, 539, 538, 938), (536, 904, 903, 537), (850, 542, 541, 851), (543, 925, 924, 540), (849, 547, 546, 850), (544, 893, 892, 545), (925, 551, 550, 926), (548, 892, 891, 549), (898, 554, 553, 899), (555, 919, 918, 552), (897, 559, 558, 898), (556, 881, 880, 557), (919, 563, 562, 920), (560, 880, 879, 561), (886, 566, 565, 887), (567, 913, 912, 564), (885, 571, 570, 886), (568, 869, 868, 569), (913, 575, 574, 914), (572, 868, 867, 573), (874, 578, 577, 875), (579, 907, 906, 576), (873, 583, 582, 874), (580, 857, 856, 581), (907, 587, 586, 908), (584, 856, 855, 585), (862, 590, 589, 863), (591, 901, 900, 588), (861, 595, 594, 862), (592, 845, 844, 593), (901, 599, 598, 902), (596, 844, 843, 597), (889, 602, 601, 890), (603, 895, 894, 600), (888, 607, 606, 889), (604, 839, 838, 605), (895, 611, 610, 896), (608, 838, 837, 609), (877, 614, 613, 878), (615, 883, 882, 612), (876, 619, 618, 877), (616, 833, 832, 617), (883, 623, 622, 884), (620, 832, 831, 621), (865, 626, 625, 866), (627, 871, 870, 624), (864, 631, 630, 865), (628, 821, 820, 629), (871, 635, 634, 872), (632, 820, 819, 633), (853, 638, 637, 854), (639, 859, 858, 636), (852, 643, 642, 853), (640, 797, 796, 641), (859, 647, 646, 860), (644, 796, 795, 645), (841, 650, 649, 842), (651, 847, 846, 648), (840, 655, 654, 841), (652, 803, 802, 653), (847, 659, 658, 848), (656, 802, 801, 657), (808, 662, 661, 809), (663, 835, 834, 660), (807, 667, 666, 808), (664, 827, 826, 665), (835, 671, 670, 836), (668, 826, 825, 669), (823, 674, 673, 824), (675, 829, 828, 672), (822, 679, 678, 823), (676, 815, 814, 677), (829, 683, 682, 830), (680, 814, 813, 681), (811, 686, 685, 812), (687, 817, 816, 684), (810, 691, 690, 811), (688, 785, 784, 689), (817, 695, 694, 818), (692, 784, 783, 693), (799, 698, 697, 800), (699, 805, 804, 696), (798, 703, 702, 799), (700, 791, 790, 701), (805, 707, 706, 806), (704, 790, 789, 705), (781, 710, 709, 782), (711, 793, 792, 708), (780, 715, 714, 781), (712, 788, 787, 713), (793, 719, 718, 794), (716, 787, 786, 717), (1, 364, 788, 712), (1190, 1188, 1428, 1430), (981, 982, 1222, 1221), (1085, 1083, 1323, 1325), (1189, 1190, 1430, 1429), (980, 978, 1218, 1220), (1084, 1085, 1325, 1324), (1188, 1189, 1429, 1428), (979, 980, 1220, 1219), (1083, 1084, 1324, 1323), (1187, 1185, 1425, 1427), (978, 979, 1219, 1218), (1082, 1080, 1320, 1322), (1186, 1187, 1427, 1426), (977, 975, 1215, 1217), (1081, 1082, 1322, 1321), (1185, 1186, 1426, 1425), (976, 977, 1217, 1216), (1080, 1081, 1321, 1320), (1184, 1182, 1422, 1424), (975, 976, 1216, 1215), (1079, 1077, 1317, 1319), (1183, 1184, 1424, 1423), (974, 972, 1212, 1214), (1078, 1079, 1319, 1318), (1182, 1183, 1423, 1422), (973, 974, 1214, 1213), (1077, 1078, 1318, 1317), (1181, 1179, 1419, 1421), (972, 973, 1213, 1212), (1076, 1074, 1314, 1316), (1180, 1181, 1421, 1420), (971, 969, 1209, 1211), (1075, 1076, 1316, 1315), (1179, 1180, 1420, 1419), (970, 971, 1211, 1210), (1074, 1075, 1315, 1314), (1178, 1176, 1416, 1418), (969, 970, 1210, 1209), (1073, 1071, 1311, 1313), (1177, 1178, 1418, 1417), (968, 966, 1206, 1208), (1072, 1073, 1313, 1312), (1176, 1177, 1417, 1416), (967, 968, 1208, 1207), (1071, 1072, 1312, 1311), (1175, 1173, 1413, 1415), (966, 967, 1207, 1206), (1070, 1068, 1308, 1310), (1174, 1175, 1415, 1414), (965, 963, 1203, 1205), (1069, 1070, 1310, 1309), (1173, 1174, 1414, 1413), (964, 965, 1205, 1204), (1068, 1069, 1309, 1308), (1172, 1170, 1410, 1412), (963, 964, 1204, 1203), (1067, 1065, 1305, 1307), (1171, 1172, 1412, 1411), (962, 960, 1200, 1202), (1066, 1067, 1307, 1306), (1170, 1171, 1411, 1410), (961, 962, 1202, 1201), (1065, 1066, 1306, 1305), (1169, 1167, 1407, 1409), (960, 961, 1201, 1200), (1064, 1062, 1302, 1304), (1168, 1169, 1409, 1408), (1063, 1064, 1304, 1303), (1167, 1168, 1408, 1407), (1062, 1063, 1303, 1302), (1166, 1164, 1404, 1406), (1061, 1059, 1299, 1301), (1165, 1166, 1406, 1405), (1060, 1061, 1301, 1300), (1164, 1165, 1405, 1404), (1059, 1060, 1300, 1299), (1163, 1161, 1401, 1403), (1058, 1056, 1296, 1298), (1162, 1163, 1403, 1402), (1057, 1058, 1298, 1297), (212, 210, 1171, 1170), (105, 106, 1067, 1066), (1, 2, 960, 962), (210, 211, 1172, 1171), (106, 107, 1065, 1067), (5, 3, 964, 963), (211, 212, 1170, 1172), (110, 108, 1069, 1068), (3, 4, 965, 964), (215, 213, 1174, 1173), (108, 109, 1070, 1069), (4, 5, 963, 965), (213, 214, 1175, 1174), (109, 110, 1068, 1070), (8, 6, 967, 966), (214, 215, 1173, 1175), (113, 111, 1072, 1071), (6, 7, 968, 967), (218, 216, 1177, 1176), (111, 112, 1073, 1072), (7, 8, 966, 968), (216, 217, 1178, 1177), (112, 113, 1071, 1073), (11, 9, 970, 969), (217, 218, 1176, 1178), (116, 114, 1075, 1074), (9, 10, 971, 970), (221, 219, 1180, 1179), (114, 115, 1076, 1075), (10, 11, 969, 971), (219, 220, 1181, 1180), (115, 116, 1074, 1076), (14, 12, 973, 972), (220, 221, 1179, 1181), (119, 117, 1078, 1077), (12, 13, 974, 973), (224, 222, 1183, 1182), (117, 118, 1079, 1078), (13, 14, 972, 974), (222, 223, 1184, 1183), (118, 119, 1077, 1079), (17, 15, 976, 975), (223, 224, 1182, 1184), (122, 120, 1081, 1080), (15, 16, 977, 976), (227, 225, 1186, 1185), (120, 121, 1082, 1081), (16, 17, 975, 977), (225, 226, 1187, 1186), (121, 122, 1080, 1082), (20, 18, 979, 978), (226, 227, 1185, 1187), (125, 123, 1084, 1083), (18, 19, 980, 979), (230, 228, 1189, 1188), (123, 124, 1085, 1084), (19, 20, 978, 980), (228, 229, 1190, 1189), (124, 125, 1083, 1085), (23, 21, 982, 981), (229, 230, 1188, 1190), (128, 126, 1087, 1086), (21, 22, 983, 982), (233, 231, 1192, 1191), (126, 127, 1088, 1087), (22, 23, 981, 983), (231, 232, 1193, 1192), (127, 128, 1086, 1088), (26, 24, 985, 984), (232, 233, 1191, 1193), (131, 129, 1090, 1089), (24, 25, 986, 985), (236, 234, 1195, 1194), (129, 130, 1091, 1090), (25, 26, 984, 986), (234, 235, 1196, 1195), (130, 131, 1089, 1091), (29, 27, 988, 987), (235, 236, 1194, 1196), (134, 132, 1093, 1092), (27, 28, 989, 988), (239, 237, 1198, 1197), (132, 133, 1094, 1093), (28, 29, 987, 989), (237, 238, 1199, 1198), (133, 134, 1092, 1094), (32, 30, 991, 990), (238, 239, 1197, 1199), (137, 135, 1096, 1095), (30, 31, 992, 991), (135, 136, 1097, 1096), (31, 32, 990, 992), (136, 137, 1095, 1097), (35, 33, 994, 993), (140, 138, 1099, 1098), (33, 34, 995, 994), (138, 139, 1100, 1099), (34, 35, 993, 995), (139, 140, 1098, 1100), (38, 36, 997, 996), (143, 141, 1102, 1101), (36, 37, 998, 997), (141, 142, 1103, 1102), (37, 38, 996, 998), (142, 143, 1101, 1103), (41, 39, 1000, 999), (146, 144, 1105, 1104), (39, 40, 1001, 1000), (144, 145, 1106, 1105), (40, 41, 999, 1001), (145, 146, 1104, 1106), (44, 42, 1003, 1002), (149, 147, 1108, 1107), (42, 43, 1004, 1003), (147, 148, 1109, 1108), (43, 44, 1002, 1004), (148, 149, 1107, 1109), (47, 45, 1006, 1005), (152, 150, 1111, 1110), (45, 46, 1007, 1006), (150, 151, 1112, 1111), (46, 47, 1005, 1007), (151, 152, 1110, 1112), (50, 48, 1009, 1008), (155, 153, 1114, 1113), (48, 49, 1010, 1009), (153, 154, 1115, 1114), (49, 50, 1008, 1010), (154, 155, 1113, 1115), (53, 51, 1012, 1011), (158, 156, 1117, 1116), (51, 52, 1013, 1012), (156, 157, 1118, 1117), (52, 53, 1011, 1013), (157, 158, 1116, 1118), (56, 54, 1015, 1014), (161, 159, 1120, 1119), (54, 55, 1016, 1015), (159, 160, 1121, 1120), (55, 56, 1014, 1016), (160, 161, 1119, 1121), (59, 57, 1018, 1017), (164, 162, 1123, 1122), (57, 58, 1019, 1018), (162, 163, 1124, 1123), (58, 59, 1017, 1019), (163, 164, 1122, 1124), (62, 60, 1021, 1020), (167, 165, 1126, 1125), (60, 61, 1022, 1021), (165, 166, 1127, 1126), (61, 62, 1020, 1022), (166, 167, 1125, 1127), (65, 63, 1024, 1023), (170, 168, 1129, 1128), (63, 64, 1025, 1024), (168, 169, 1130, 1129), (64, 65, 1023, 1025), (169, 170, 1128, 1130), (68, 66, 1027, 1026), (1273, 1274, 1514, 1513), (1377, 1378, 1618, 1617), (1272, 1273, 1513, 1512), (1376, 1374, 1614, 1616), (1271, 1269, 1509, 1511), (1375, 1376, 1616, 1615), (1270, 1271, 1511, 1510), (1374, 1375, 1615, 1614), (1269, 1270, 1510, 1509), (1373, 1371, 1611, 1613), (1268, 1266, 1506, 1508), (1372, 1373, 1613, 1612), (1267, 1268, 1508, 1507), (1371, 1372, 1612, 1611), (1266, 1267, 1507, 1506), (1370, 1368, 1608, 1610), (1265, 1263, 1503, 1505), (1369, 1370, 1610, 1609), (1264, 1265, 1505, 1504), (1368, 1369, 1609, 1608), (1263, 1264, 1504, 1503), (1367, 1365, 1605, 1607), (1262, 1260, 1500, 1502), (1366, 1367, 1607, 1606), (1261, 1262, 1502, 1501), (1365, 1366, 1606, 1605), (1260, 1261, 1501, 1500), (1364, 1362, 1602, 1604), (1259, 1257, 1497, 1499), (1363, 1364, 1604, 1603), (1258, 1259, 1499, 1498), (1362, 1363, 1603, 1602), (1257, 1258, 1498, 1497), (1361, 1359, 1599, 1601), (1256, 1254, 1494, 1496), (1360, 1361, 1601, 1600), (1255, 1256, 1496, 1495), (1359, 1360, 1600, 1599), (1254, 1255, 1495, 1494), (1358, 1356, 1596, 1598), (1253, 1251, 1491, 1493), (1357, 1358, 1598, 1597), (1252, 1253, 1493, 1492), (1356, 1357, 1597, 1596), (1251, 1252, 1492, 1491), (1355, 1353, 1593, 1595), (1250, 1248, 1488, 1490), (1354, 1355, 1595, 1594), (1249, 1250, 1490, 1489), (1353, 1354, 1594, 1593), (1248, 1249, 1489, 1488), (1352, 1350, 1590, 1592), (1247, 1245, 1485, 1487), (1351, 1352, 1592, 1591), (1246, 1247, 1487, 1486), (1350, 1351, 1591, 1590), (1245, 1246, 1486, 1485), (1349, 1347, 1587, 1589), (1244, 1242, 1482, 1484), (1348, 1349, 1589, 1588), (1243, 1244, 1484, 1483), (1347, 1348, 1588, 1587), (1242, 1243, 1483, 1482), (1346, 1344, 1584, 1586), (1241, 1239, 1479, 1481), (1345, 1346, 1586, 1585), (1240, 1241, 1481, 1480), (1344, 1345, 1585, 1584), (1239, 1240, 1480, 1479), (1343, 1341, 1581, 1583), (1238, 1236, 1476, 1478), (1342, 1343, 1583, 1582), (1237, 1238, 1478, 1477), (1341, 1342, 1582, 1581), (1236, 1237, 1477, 1476), (1340, 1338, 1578, 1580), (1235, 1233, 1473, 1475), (1339, 1340, 1580, 1579), (1234, 1235, 1475, 1474), (1338, 1339, 1579, 1578), (1086, 1087, 1327, 1326), (982, 983, 1223, 1222), (1191, 1192, 1432, 1431), (1087, 1088, 1328, 1327), (983, 981, 1221, 1223), (1192, 1193, 1433, 1432), (1088, 1086, 1326, 1328), (984, 985, 1225, 1224), (1193, 1191, 1431, 1433), (1089, 1090, 1330, 1329), (985, 986, 1226, 1225), (1194, 1195, 1435, 1434), (1090, 1091, 1331, 1330), (986, 984, 1224, 1226), (1195, 1196, 1436, 1435), (1091, 1089, 1329, 1331), (987, 988, 1228, 1227), (1196, 1194, 1434, 1436), (1092, 1093, 1333, 1332), (988, 989, 1229, 1228), (1197, 1198, 1438, 1437), (1093, 1094, 1334, 1333), (989, 987, 1227, 1229), (1198, 1199, 1439, 1438), (1094, 1092, 1332, 1334), (990, 991, 1231, 1230), (1199, 1197, 1437, 1439), (1095, 1096, 1336, 1335), (991, 992, 1232, 1231), (1096, 1097, 1337, 1336), (992, 990, 1230, 1232), (1097, 1095, 1335, 1337), (993, 994, 1234, 1233), (1098, 1099, 1339, 1338), (994, 995, 1235, 1234), (1099, 1100, 1340, 1339), (995, 993, 1233, 1235), (1100, 1098, 1338, 1340), (996, 997, 1237, 1236), (1101, 1102, 1342, 1341), (997, 998, 1238, 1237), (1102, 1103, 1343, 1342), (998, 996, 1236, 1238), (1103, 1101, 1341, 1343), (999, 1000, 1240, 1239), (1104, 1105, 1345, 1344), (1000, 1001, 1241, 1240), (1105, 1106, 1346, 1345), (1001, 999, 1239, 1241), (1106, 1104, 1344, 1346), (1002, 1003, 1243, 1242), (1107, 1108, 1348, 1347), (1003, 1004, 1244, 1243), (1108, 1109, 1349, 1348), (1004, 1002, 1242, 1244), (1109, 1107, 1347, 1349), (1005, 1006, 1246, 1245), (1110, 1111, 1351, 1350), (1006, 1007, 1247, 1246), (1111, 1112, 1352, 1351), (1007, 1005, 1245, 1247), (1112, 1110, 1350, 1352), (1008, 1009, 1249, 1248), (1113, 1114, 1354, 1353), (1009, 1010, 1250, 1249), (1114, 1115, 1355, 1354), (1010, 1008, 1248, 1250), (1115, 1113, 1353, 1355), (1011, 1012, 1252, 1251), (1116, 1117, 1357, 1356), (1012, 1013, 1253, 1252), (1117, 1118, 1358, 1357), (1013, 1011, 1251, 1253), (1118, 1116, 1356, 1358), (1014, 1015, 1255, 1254), (1119, 1120, 1360, 1359), (1015, 1016, 1256, 1255), (1120, 1121, 1361, 1360), (1016, 1014, 1254, 1256), (1121, 1119, 1359, 1361), (1017, 1018, 1258, 1257), (1122, 1123, 1363, 1362), (1018, 1019, 1259, 1258), (1123, 1124, 1364, 1363), (1019, 1017, 1257, 1259), (1124, 1122, 1362, 1364), (1020, 1021, 1261, 1260), (1125, 1126, 1366, 1365), (1021, 1022, 1262, 1261), (1126, 1127, 1367, 1366), (1022, 1020, 1260, 1262), (1127, 1125, 1365, 1367), (1023, 1024, 1264, 1263), (1128, 1129, 1369, 1368), (1024, 1025, 1265, 1264), (1129, 1130, 1370, 1369), (1025, 1023, 1263, 1265), (1130, 1128, 1368, 1370), (1026, 1027, 1267, 1266), (1131, 1132, 1372, 1371), (1027, 1028, 1268, 1267), (1132, 1133, 1373, 1372), (1028, 1026, 1266, 1268), (1133, 1131, 1371, 1373), (1029, 1030, 1270, 1269), (1134, 1135, 1375, 1374), (1030, 1031, 1271, 1270), (1135, 1136, 1376, 1375), (1031, 1029, 1269, 1271), (1136, 1134, 1374, 1376), (1032, 1033, 1273, 1272), (1137, 1138, 1378, 1377), (1033, 1034, 1274, 1273), (1138, 1139, 1379, 1378), (1034, 1032, 1272, 1274), (1139, 1137, 1377, 1379), (1035, 1036, 1276, 1275), (1140, 1141, 1381, 1380), (1036, 1037, 1277, 1276), (1141, 1142, 1382, 1381), (1037, 1035, 1275, 1277), (1142, 1140, 1380, 1382), (1038, 1039, 1279, 1278), (1143, 1144, 1384, 1383), (1039, 1040, 1280, 1279), (1144, 1145, 1385, 1384), (1040, 1038, 1278, 1280), (1145, 1143, 1383, 1385), (1041, 1042, 1282, 1281), (1146, 1147, 1387, 1386), (1042, 1043, 1283, 1282), (1147, 1148, 1388, 1387), (1043, 1041, 1281, 1283), (1148, 1146, 1386, 1388), (1044, 1045, 1285, 1284), (1149, 1150, 1390, 1389), (1045, 1046, 1286, 1285), (1150, 1151, 1391, 1390), (1046, 1044, 1284, 1286), (1151, 1149, 1389, 1391), (1047, 1048, 1288, 1287), (1152, 1153, 1393, 1392), (1048, 1049, 1289, 1288), (1153, 1154, 1394, 1393), (1049, 1047, 1287, 1289), (1154, 1152, 1392, 1394), (1050, 1051, 1291, 1290), (1155, 1156, 1396, 1395), (1051, 1052, 1292, 1291), (1156, 1157, 1397, 1396), (1052, 1050, 1290, 1292), (1157, 1155, 1395, 1397), (1053, 1054, 1294, 1293), (1158, 1159, 1399, 1398), (1054, 1055, 1295, 1294), (1159, 1160, 1400, 1399), (1055, 1053, 1293, 1295), (1160, 1158, 1398, 1400), (1056, 1057, 1297, 1296), (1161, 1162, 1402, 1401), (1441, 1442, 1440), (1444, 1445, 1443), (1447, 1448, 1446), (1450, 1451, 1449), (1453, 1454, 1452), (1456, 1457, 1455), (1459, 1460, 1458), (1462, 1463, 1461), (1465, 1466, 1464), (1468, 1469, 1467), (1471, 1472, 1470), (1474, 1475, 1473), (1477, 1478, 1476), (1480, 1481, 1479), (1483, 1484, 1482), (1486, 1487, 1485), (1489, 1490, 1488), (1492, 1493, 1491), (1495, 1496, 1494), (1498, 1499, 1497), (1501, 1502, 1500), (1504, 1505, 1503), (1507, 1508, 1506), (1510, 1511, 1509), (1513, 1514, 1512), (1516, 1517, 1515), (1519, 1520, 1518), (1522, 1523, 1521), (1525, 1526, 1524), (1528, 1529, 1527), (1531, 1532, 1530), (1534, 1535, 1533), (1537, 1538, 1536), (1540, 1541, 1539), (1543, 1544, 1542), (1546, 1547, 1545), (1549, 1550, 1548), (1552, 1553, 1551), (1555, 1556, 1554), (1558, 1559, 1557), (1561, 1562, 1560), (1564, 1565, 1563), (1567, 1568, 1566), (1570, 1571, 1569), (1573, 1574, 1572), (1576, 1577, 1575), (1579, 1580, 1578), (1582, 1583, 1581), (1585, 1586, 1584), (1588, 1589, 1587), (1591, 1592, 1590), (1594, 1595, 1593), (1597, 1598, 1596), (1600, 1601, 1599), (1603, 1604, 1602), (1606, 1607, 1605), (1609, 1610, 1608), (1612, 1613, 1611), (1615, 1616, 1614), (1618, 1619, 1617), (1621, 1622, 1620), (1624, 1625, 1623), (1627, 1628, 1626), (1630, 1631, 1629), (1633, 1634, 1632), (1636, 1637, 1635), (1639, 1640, 1638), (1642, 1643, 1641), (1645, 1646, 1644), (1648, 1649, 1647), (1651, 1652, 1650), (1654, 1655, 1653), (1657, 1658, 1656), (1660, 1661, 1659), (1663, 1664, 1662), (1666, 1667, 1665), (1669, 1670, 1668), (1672, 1673, 1671), (1675, 1676, 1674), (1678, 1679, 1677), (1378, 1379, 1619, 1618), (1274, 1272, 1512, 1514), (1379, 1377, 1617, 1619), (1275, 1276, 1516, 1515), (1380, 1381, 1621, 1620), (1276, 1277, 1517, 1516), (1381, 1382, 1622, 1621), (1277, 1275, 1515, 1517), (1382, 1380, 1620, 1622), (1278, 1279, 1519, 1518), (1383, 1384, 1624, 1623), (1279, 1280, 1520, 1519), (1384, 1385, 1625, 1624), (1280, 1278, 1518, 1520), (1385, 1383, 1623, 1625), (1281, 1282, 1522, 1521), (1386, 1387, 1627, 1626), (1282, 1283, 1523, 1522), (1387, 1388, 1628, 1627), (1283, 1281, 1521, 1523), (1388, 1386, 1626, 1628), (1284, 1285, 1525, 1524), (1389, 1390, 1630, 1629), (1285, 1286, 1526, 1525), (1390, 1391, 1631, 1630), (1286, 1284, 1524, 1526), (1391, 1389, 1629, 1631), (1287, 1288, 1528, 1527), (1392, 1393, 1633, 1632), (1288, 1289, 1529, 1528), (1393, 1394, 1634, 1633), (1289, 1287, 1527, 1529), (1394, 1392, 1632, 1634), (1290, 1291, 1531, 1530), (1395, 1396, 1636, 1635), (1291, 1292, 1532, 1531), (1396, 1397, 1637, 1636), (1292, 1290, 1530, 1532), (1397, 1395, 1635, 1637), (1293, 1294, 1534, 1533), (1398, 1399, 1639, 1638), (1294, 1295, 1535, 1534), (1399, 1400, 1640, 1639), (1295, 1293, 1533, 1535), (1400, 1398, 1638, 1640), (1296, 1297, 1537, 1536), (1401, 1402, 1642, 1641), (1297, 1298, 1538, 1537), (1402, 1403, 1643, 1642), (1298, 1296, 1536, 1538), (1403, 1401, 1641, 1643), (1299, 1300, 1540, 1539), (1404, 1405, 1645, 1644), (1300, 1301, 1541, 1540), (1405, 1406, 1646, 1645), (1301, 1299, 1539, 1541), (1406, 1404, 1644, 1646), (1302, 1303, 1543, 1542), (1407, 1408, 1648, 1647), (1303, 1304, 1544, 1543), (1408, 1409, 1649, 1648), (1304, 1302, 1542, 1544), (1200, 1201, 1441, 1440), (1409, 1407, 1647, 1649), (1305, 1306, 1546, 1545), (1201, 1202, 1442, 1441), (1410, 1411, 1651, 1650), (1306, 1307, 1547, 1546), (1202, 1200, 1440, 1442), (1411, 1412, 1652, 1651), (1307, 1305, 1545, 1547), (1203, 1204, 1444, 1443), (1412, 1410, 1650, 1652), (1308, 1309, 1549, 1548), (1204, 1205, 1445, 1444), (1413, 1414, 1654, 1653), (1309, 1310, 1550, 1549), (1205, 1203, 1443, 1445), (1414, 1415, 1655, 1654), (1310, 1308, 1548, 1550), (1206, 1207, 1447, 1446), (1415, 1413, 1653, 1655), (1311, 1312, 1552, 1551), (1207, 1208, 1448, 1447), (1416, 1417, 1657, 1656), (1312, 1313, 1553, 1552), (1208, 1206, 1446, 1448), (1417, 1418, 1658, 1657), (1313, 1311, 1551, 1553), (1209, 1210, 1450, 1449), (1418, 1416, 1656, 1658), (1314, 1315, 1555, 1554), (1210, 1211, 1451, 1450), (1419, 1420, 1660, 1659), (1315, 1316, 1556, 1555), (1211, 1209, 1449, 1451), (1420, 1421, 1661, 1660), (1316, 1314, 1554, 1556), (1212, 1213, 1453, 1452), (1421, 1419, 1659, 1661), (1317, 1318, 1558, 1557), (1213, 1214, 1454, 1453), (1422, 1423, 1663, 1662), (1318, 1319, 1559, 1558), (1214, 1212, 1452, 1454), (1423, 1424, 1664, 1663), (1319, 1317, 1557, 1559), (1215, 1216, 1456, 1455), (1424, 1422, 1662, 1664), (1320, 1321, 1561, 1560), (1216, 1217, 1457, 1456), (1425, 1426, 1666, 1665), (1321, 1322, 1562, 1561), (1217, 1215, 1455, 1457), (1426, 1427, 1667, 1666), (1322, 1320, 1560, 1562), (1218, 1219, 1459, 1458), (1427, 1425, 1665, 1667), (1323, 1324, 1564, 1563), (1219, 1220, 1460, 1459), (1428, 1429, 1669, 1668), (1324, 1325, 1565, 1564), (1220, 1218, 1458, 1460), (1429, 1430, 1670, 1669), (1325, 1323, 1563, 1565), (1221, 1222, 1462, 1461), (1430, 1428, 1668, 1670), (1326, 1327, 1567, 1566), (1222, 1223, 1463, 1462), (1431, 1432, 1672, 1671), (1327, 1328, 1568, 1567), (1223, 1221, 1461, 1463), (1432, 1433, 1673, 1672), (1328, 1326, 1566, 1568), (1224, 1225, 1465, 1464), (1433, 1431, 1671, 1673), (1329, 1330, 1570, 1569), (1225, 1226, 1466, 1465), (1434, 1435, 1675, 1674), (1330, 1331, 1571, 1570), (1226, 1224, 1464, 1466), (1435, 1436, 1676, 1675), (1331, 1329, 1569, 1571), (1227, 1228, 1468, 1467), (1436, 1434, 1674, 1676), (1332, 1333, 1573, 1572), (1228, 1229, 1469, 1468), (1437, 1438, 1678, 1677), (1333, 1334, 1574, 1573), (1229, 1227, 1467, 1469), (1438, 1439, 1679, 1678), (1334, 1332, 1572, 1574), (1230, 1231, 1471, 1470), (1439, 1437, 1677, 1679), (1335, 1336, 1576, 1575), (1231, 1232, 1472, 1471), (1336, 1337, 1577, 1576), (1232, 1230, 1470, 1472), (1337, 1335, 1575, 1577), (1233, 1234, 1474, 1473)])
me_icosphere.polygons.foreach_set('use_smooth', [True] * 1682)
me_icosphere.materials.append(mat_material_010)
me_icosphere.use_remesh_preserve_volume = False
me_icosphere.use_remesh_preserve_attributes = False
me_icosphere.use_mirror_vertex_groups = False
me_icosphere.update()

# ---- objects
ob_icosphere = bpy.data.objects.new('Icosphere', me_icosphere)
ob_lamp = bpy.data.objects.new('Lamp', light_lamp)
ob_camera = bpy.data.objects.new('Camera', cam_camera)

# ---- transforms, parenting, visibility, modifiers, constraints
ob_icosphere.location = (-0.2591, -0.4501, -0.1764)
ob_icosphere.scale = (3.064, 3.064, 3.064)
ob_icosphere.lineart.crease_threshold = 0.0
ob_lamp.location = (-0.21, -0.4599, 11.41)
ob_lamp.rotation_euler = (0.6503, 0.05522, 1.866)
ob_lamp.lock_rotations_4d = False
ob_lamp.empty_display_type = 'ARROWS'
ob_lamp.color = (0.0, 0.0, 0.0, 0.0)
ob_lamp.lineart.crease_threshold = 0.0
ob_camera.location = (9.423, -11.0, 7.113)
ob_camera.rotation_euler = (1.109, 0.0, 0.8149)
ob_camera.lock_rotations_4d = False
ob_camera.empty_display_type = 'ARROWS'
ob_camera.color = (0.0, 0.0, 0.0, 0.0)
ob_camera.display_type = 'WIRE'
ob_camera.lineart.crease_threshold = 0.0

# ---- collection membership
col_collection_1.objects.link(ob_icosphere)
col_collection_1.objects.link(ob_lamp)
col_collection_1.objects.link(ob_camera)

# ---- scene / render settings (as saved in the file)
scene.camera = ob_camera
scene.frame_start = 1; scene.frame_end = 250; scene.frame_set(1)
scene.render.engine = 'CYCLES'
scene.render.resolution_percentage = 50
scene.render.dither_intensity = 0.0
scene.cycles.use_denoising = False
scene.cycles.samples = 128
scene.cycles.sampling_pattern = 'TABULATED_SOBOL'
scene.cycles.use_adaptive_sampling = False
scene.cycles.use_light_tree = False
scene.cycles.blur_glossy = 0.0
scene.cycles.sample_clamp_indirect = 0.0
scene.view_settings.view_transform = 'Standard'
bpy.context.view_layer.update()
